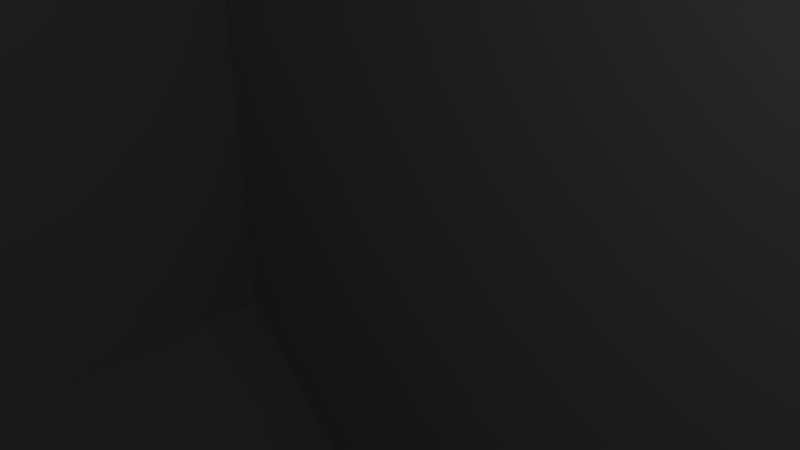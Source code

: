 # Source: motor-NEMA17.blend  (saved by Blender 2.76.0; exported with 4.5.12 LTS)
import bpy
from mathutils import Matrix  # noqa: F401  (used for matrix-valued properties, if any)

bpy.ops.wm.read_factory_settings(use_empty=True)
scene = bpy.context.scene
scene.name = 'Scene'

# ---- collections
col_collection_1 = bpy.data.collections.new('Collection 1'); scene.collection.children.link(col_collection_1)

# ---- world
world_world = bpy.data.worlds.new('World'); scene.world = world_world
world_world.color = (0.05088, 0.05088, 0.05088)
world_world.use_sun_shadow = False
world_world.sun_shadow_jitter_overblur = 0.0
world_world.cycles.sampling_method = 'MANUAL'
world_world.cycles.sample_map_resolution = 256

# ---- cameras
cam_camera = bpy.data.cameras.new('Camera')
cam_camera.clip_end = 100.0
cam_camera.lens = 35.0
cam_camera.sensor_width = 32.0
cam_camera.sensor_height = 18.0
cam_camera.ortho_scale = 7.314
cam_camera.dof.focus_distance = 0.0
cam_camera.dof.aperture_fstop = 128.0

# ---- lights
light_lamp = bpy.data.lights.new('Lamp', 'POINT')
light_lamp.transmission_factor = 0.0
light_lamp.cutoff_distance = 30.0
light_lamp.energy = 100.0
light_lamp.shadow_buffer_clip_start = 1.001
light_lamp.shadow_soft_size = 0.1
light_lamp.shadow_maximum_resolution = 0.006
light_lamp.use_absolute_resolution = True
light_lamp.cycles.use_multiple_importance_sampling = False

# ---- meshes
me_nema17 = bpy.data.meshes.new('NEMA17')
me_nema17.from_pydata([(21.0, 11.28, -17.64), (17.64, 16.72, -21.0), (21.0, 16.72, -17.64), (17.64, 11.28, -21.0), (-17.64, 11.28, 21.0), (17.64, 16.72, 21.0), (-17.64, 16.72, 21.0), (17.64, 11.28, 21.0), (-21.0, 11.28, 17.64), (-21.0, 16.72, 17.64), (-17.64, 16.72, -21.0), (-17.64, 11.28, -21.0), (21.0, 16.72, 17.64), (21.0, 11.28, 17.64), (-21.0, 11.28, -17.64), (-21.0, 16.72, -17.64), (-15.5, 16.72, -14.0), (-15.76, 16.72, 14.02), (-15.5, 16.72, 14.0), (-15.76, 16.72, -14.02), (-15.76, 16.72, 16.98), (-15.5, 16.72, 17.0), (15.76, 16.72, 16.98), (15.5, 16.72, 17.0), (15.24, 16.72, 16.98), (-14.2, 16.72, 14.75), (15.76, 16.72, 14.02), (15.5, 16.72, -14.0), (15.5, 16.72, 14.0), (15.76, 16.72, -14.02), (15.24, 16.72, 14.02), (15.24, 16.72, -14.02), (-15.24, 16.72, -14.02), (-15.24, 16.72, 14.02), (-16.01, 16.72, 16.91), (16.01, 16.72, 16.91), (-15.24, 16.72, 16.98), (-16.25, 16.72, 16.8), (-14.99, 16.72, 14.09), (-14.99, 16.72, -14.09), (14.99, 16.72, 14.09), (14.99, 16.72, -14.09), (16.25, 16.72, 16.8), (-14.99, 16.72, 16.91), (-16.01, 16.72, -14.09), (-16.01, 16.72, 14.09), (16.01, 16.72, 14.09), (16.01, 16.72, -14.09), (-16.46, 16.72, 16.65), (16.46, 16.72, 16.65), (-14.75, 16.72, 16.8), (14.75, 16.72, -14.2), (14.75, 16.72, 14.2), (-16.65, 16.72, 16.46), (16.65, 16.72, 16.46), (-14.54, 16.72, 16.65), (16.8, 16.72, 16.25), (-16.25, 16.72, -14.2), (-16.25, 16.72, 14.2), (16.25, 16.72, 14.2), (16.25, 16.72, -14.2), (-14.75, 16.72, 14.2), (-14.75, 16.72, -14.2), (-16.8, 16.72, 16.25), (-14.35, 16.72, 16.46), (16.91, 16.72, 16.01), (-14.2, 16.72, 16.25), (-14.54, 16.72, -14.35), (-14.54, 16.72, 14.35), (16.46, 16.72, 14.35), (16.46, 16.72, -14.35), (-16.91, 16.72, 16.01), (16.98, 16.72, 15.76), (-14.09, 16.72, 16.01), (-16.46, 16.72, 14.35), (-16.46, 16.72, -14.35), (14.54, 16.72, 14.35), (14.54, 16.72, -14.35), (-16.98, 16.72, 15.76), (-14.02, 16.72, 15.76), (17.0, 16.72, 15.5), (-16.65, 16.72, 14.54), (-16.65, 16.72, -14.54), (16.65, 16.72, 14.54), (16.65, 16.72, -14.54), (-17.0, 16.72, 15.5), (-14.0, 16.72, 15.5), (14.35, 16.72, -14.54), (14.35, 16.72, 14.54), (-14.35, 16.72, 14.54), (-14.35, 16.72, -14.54), (-14.02, 16.72, 15.24), (16.8, 16.72, 14.75), (16.8, 16.72, -14.75), (14.2, 16.72, 14.75), (14.2, 16.72, -14.75), (-14.2, 16.72, -14.75), (-16.8, 16.72, -14.75), (-16.8, 16.72, 14.75), (-16.98, 16.72, 15.24), (16.98, 16.72, 15.24), (-14.09, 16.72, 14.99), (-16.91, 16.72, 14.99), (16.91, 16.72, 14.99), (-14.09, 16.72, -14.99), (16.91, 16.72, -14.99), (-14.2, 16.72, -16.25), (-16.91, 16.72, -14.99), (14.09, 16.72, -14.99), (-16.98, 16.72, -15.24), (16.98, 16.72, -15.24), (-14.02, 16.72, -15.24), (14.02, 16.72, -15.24), (14.99, 16.72, 16.91), (17.0, 16.72, -15.5), (14.35, 16.72, 16.46), (-17.0, 16.72, -15.5), (14.75, 16.72, 16.8), (14.09, 16.72, 14.99), (-16.98, 16.72, -15.76), (14.54, 16.72, 16.65), (16.98, 16.72, -15.76), (14.0, 16.72, -15.5), (-16.91, 16.72, -16.01), (16.91, 16.72, -16.01), (14.02, 16.72, 15.24), (-14.0, 16.72, -15.5), (-16.8, 16.72, -16.25), (16.8, 16.72, -16.25), (-16.65, 16.72, -16.46), (16.65, 16.72, -16.46), (-14.02, 16.72, -15.76), (-16.46, 16.72, -16.65), (16.46, 16.72, -16.65), (16.25, 16.72, -16.8), (-16.25, 16.72, -16.8), (14.2, 16.72, 16.25), (-14.09, 16.72, -16.01), (16.01, 16.72, -16.91), (-16.01, 16.72, -16.91), (14.09, 16.72, 16.01), (15.76, 16.72, -16.98), (-15.76, 16.72, -16.98), (15.5, 16.72, -17.0), (14.02, 16.72, 15.76), (-15.5, 16.72, -17.0), (14.0, 16.72, 15.5), (-15.24, 16.72, -16.98), (14.35, 16.72, -16.46), (15.24, 16.72, -16.98), (14.02, 16.72, -15.76), (14.99, 16.72, -16.91), (14.09, 16.72, -16.01), (14.75, 16.72, -16.8), (14.54, 16.72, -16.65), (14.2, 16.72, -16.25), (-14.35, 16.72, -16.46), (-14.54, 16.72, -16.65), (-14.99, 16.72, -16.91), (-14.75, 16.72, -16.8), (17.0, 13.9, -15.5), (16.98, 13.9, -15.76), (15.5, 13.9, -15.5), (16.91, 13.9, -16.01), (16.8, 13.9, -16.25), (16.65, 13.9, -16.46), (16.46, 13.9, -16.65), (16.25, 13.9, -16.8), (16.01, 13.9, -16.91), (15.76, 13.9, -16.98), (15.5, 13.9, -17.0), (15.24, 13.9, -16.98), (14.99, 13.9, -16.91), (14.75, 13.9, -16.8), (14.54, 13.9, -16.65), (14.35, 13.9, -16.46), (14.2, 13.9, -16.25), (14.09, 13.9, -16.01), (14.02, 13.9, -15.76), (14.0, 13.9, -15.5), (14.02, 13.9, -15.24), (14.09, 13.9, -14.99), (14.2, 13.9, -14.75), (14.35, 13.9, -14.54), (14.54, 13.9, -14.35), (14.75, 13.9, -14.2), (14.99, 13.9, -14.09), (15.24, 13.9, -14.02), (15.5, 13.9, -14.0), (15.76, 13.9, -14.02), (16.01, 13.9, -14.09), (16.25, 13.9, -14.2), (16.46, 13.9, -14.35), (16.65, 13.9, -14.54), (16.8, 13.9, -14.75), (16.91, 13.9, -14.99), (16.98, 13.9, -15.24), (16.98, 13.9, 15.76), (17.0, 13.9, 15.5), (15.5, 13.9, 15.5), (16.91, 13.9, 16.01), (16.8, 13.9, 16.25), (16.65, 13.9, 16.46), (16.46, 13.9, 16.65), (16.25, 13.9, 16.8), (16.01, 13.9, 16.91), (15.76, 13.9, 16.98), (15.5, 13.9, 17.0), (15.24, 13.9, 16.98), (14.99, 13.9, 16.91), (14.75, 13.9, 16.8), (14.54, 13.9, 16.65), (14.35, 13.9, 16.46), (14.2, 13.9, 16.25), (14.09, 13.9, 16.01), (14.02, 13.9, 15.76), (14.0, 13.9, 15.5), (14.02, 13.9, 15.24), (14.09, 13.9, 14.99), (14.2, 13.9, 14.75), (14.35, 13.9, 14.54), (14.54, 13.9, 14.35), (14.75, 13.9, 14.2), (14.99, 13.9, 14.09), (15.24, 13.9, 14.02), (15.5, 13.9, 14.0), (15.76, 13.9, 14.02), (16.01, 13.9, 14.09), (16.25, 13.9, 14.2), (16.46, 13.9, 14.35), (16.65, 13.9, 14.54), (16.8, 13.9, 14.75), (16.91, 13.9, 14.99), (16.98, 13.9, 15.24), (-16.98, 13.9, -15.76), (-17.0, 13.9, -15.5), (-15.5, 13.9, -15.5), (-16.91, 13.9, -16.01), (-16.8, 13.9, -16.25), (-16.65, 13.9, -16.46), (-16.46, 13.9, -16.65), (-16.25, 13.9, -16.8), (-16.01, 13.9, -16.91), (-15.76, 13.9, -16.98), (-15.5, 13.9, -17.0), (-15.24, 13.9, -16.98), (-14.99, 13.9, -16.91), (-14.75, 13.9, -16.8), (-14.54, 13.9, -16.65), (-14.35, 13.9, -16.46), (-14.2, 13.9, -16.25), (-14.09, 13.9, -16.01), (-14.02, 13.9, -15.76), (-14.0, 13.9, -15.5), (-14.02, 13.9, -15.24), (-14.09, 13.9, -14.99), (-14.2, 13.9, -14.75), (-14.35, 13.9, -14.54), (-14.54, 13.9, -14.35), (-14.75, 13.9, -14.2), (-14.99, 13.9, -14.09), (-15.24, 13.9, -14.02), (-15.5, 13.9, -14.0), (-15.76, 13.9, -14.02), (-16.01, 13.9, -14.09), (-16.25, 13.9, -14.2), (-16.46, 13.9, -14.35), (-16.65, 13.9, -14.54), (-16.8, 13.9, -14.75), (-16.91, 13.9, -14.99), (-16.98, 13.9, -15.24), (-17.0, 13.9, 15.5), (-16.98, 13.9, 15.76), (-15.5, 13.9, 15.5), (-16.91, 13.9, 16.01), (-16.8, 13.9, 16.25), (-16.65, 13.9, 16.46), (-16.46, 13.9, 16.65), (-16.25, 13.9, 16.8), (-16.01, 13.9, 16.91), (-15.76, 13.9, 16.98), (-15.5, 13.9, 17.0), (-15.24, 13.9, 16.98), (-14.99, 13.9, 16.91), (-14.75, 13.9, 16.8), (-14.54, 13.9, 16.65), (-14.35, 13.9, 16.46), (-14.2, 13.9, 16.25), (-14.09, 13.9, 16.01), (-14.02, 13.9, 15.76), (-14.0, 13.9, 15.5), (-14.02, 13.9, 15.24), (-14.09, 13.9, 14.99), (-14.2, 13.9, 14.75), (-14.35, 13.9, 14.54), (-14.54, 13.9, 14.35), (-14.75, 13.9, 14.2), (-14.99, 13.9, 14.09), (-15.24, 13.9, 14.02), (-15.5, 13.9, 14.0), (-15.76, 13.9, 14.02), (-16.01, 13.9, 14.09), (-16.25, 13.9, 14.2), (-16.46, 13.9, 14.35), (-16.65, 13.9, 14.54), (-16.8, 13.9, 14.75), (-16.91, 13.9, 14.99), (-16.98, 13.9, 15.24), (21.0, -16.72, -17.64), (17.64, -11.28, -21.0), (21.0, -11.28, -17.64), (17.64, -16.72, -21.0), (-17.64, -16.72, 21.0), (17.64, -11.28, 21.0), (-17.64, -11.28, 21.0), (17.64, -16.72, 21.0), (-21.0, -16.72, 17.64), (-21.0, -11.28, 17.64), (-17.64, -11.28, -21.0), (-17.64, -16.72, -21.0), (21.0, -11.28, 17.64), (21.0, -16.72, 17.64), (-21.0, -16.72, -17.64), (-21.0, -11.28, -17.64), (0.0, 16.7, -7.3e-07), (2.462, 16.7, -0.4341), (2.5, 16.7, -7.3e-07), (2.462, 40.7, -0.4341), (2.5, 40.7, -1.779e-06), (0.0, 40.7, -1.779e-06), (2.349, 16.7, -0.8551), (2.349, 40.7, -0.8551), (2.165, 16.7, -1.25), (2.165, 40.7, -1.25), (1.915, 16.7, -1.607), (1.915, 40.7, -1.607), (1.607, 16.7, -1.915), (1.607, 40.7, -1.915), (1.25, 16.7, -2.165), (1.25, 40.7, -2.165), (0.8551, 16.7, -2.349), (0.8551, 40.7, -2.349), (0.4341, 16.7, -2.462), (0.4341, 40.7, -2.462), (1.531e-16, 16.7, -2.5), (1.531e-16, 40.7, -2.5), (-0.4341, 16.7, -2.462), (-0.4341, 40.7, -2.462), (-0.8551, 16.7, -2.349), (-0.8551, 40.7, -2.349), (-1.25, 16.7, -2.165), (-1.25, 40.7, -2.165), (-1.607, 16.7, -1.915), (-1.607, 40.7, -1.915), (-1.915, 16.7, -1.607), (-1.915, 40.7, -1.607), (-2.165, 16.7, -1.25), (-2.165, 40.7, -1.25), (-2.349, 16.7, -0.8551), (-2.349, 40.7, -0.8551), (-2.462, 16.7, -0.4341), (-2.462, 40.7, -0.4341), (-2.5, 16.7, -7.3e-07), (-2.5, 40.7, -1.779e-06), (-2.462, 16.7, 0.4341), (-2.462, 40.7, 0.4341), (-2.349, 16.7, 0.855), (-2.349, 40.7, 0.855), (-2.165, 16.7, 1.25), (-2.165, 40.7, 1.25), (-1.915, 16.7, 1.607), (-1.915, 40.7, 1.607), (-1.607, 16.7, 1.915), (-1.607, 40.7, 1.915), (-1.25, 16.7, 2.165), (-1.25, 40.7, 2.165), (-0.8551, 16.7, 2.349), (-0.8551, 40.7, 2.349), (-0.4341, 16.7, 2.462), (-0.4341, 40.7, 2.462), (-4.592e-16, 16.7, 2.5), (-4.592e-16, 40.7, 2.5), (0.4341, 16.7, 2.462), (0.4341, 40.7, 2.462), (0.8551, 16.7, 2.349), (0.8551, 40.7, 2.349), (1.25, 16.7, 2.165), (1.25, 40.7, 2.165), (1.607, 16.7, 1.915), (1.607, 40.7, 1.915), (1.915, 16.7, 1.607), (1.915, 40.7, 1.607), (2.165, 16.7, 1.25), (2.165, 40.7, 1.25), (2.349, 16.7, 0.855), (2.349, 40.7, 0.855), (2.462, 16.7, 0.4341), (2.462, 40.7, 0.4341), (10.83, 16.7, -1.91), (11.0, 16.7, -7.3e-07), (10.83, 18.7, -1.91), (11.0, 18.7, -8.174e-07), (0.0, 18.7, -8.174e-07), (10.34, 16.7, -3.762), (10.34, 18.7, -3.762), (9.526, 16.7, -5.5), (9.526, 18.7, -5.5), (8.426, 16.7, -7.071), (8.426, 18.7, -7.071), (7.071, 16.7, -8.426), (7.071, 18.7, -8.426), (5.5, 16.7, -9.526), (5.5, 18.7, -9.526), (3.762, 16.7, -10.34), (3.762, 18.7, -10.34), (1.91, 16.7, -10.83), (1.91, 18.7, -10.83), (6.736e-16, 16.7, -11.0), (6.736e-16, 18.7, -11.0), (-1.91, 16.7, -10.83), (-1.91, 18.7, -10.83), (-3.762, 16.7, -10.34), (-3.762, 18.7, -10.34), (-5.5, 16.7, -9.526), (-5.5, 18.7, -9.526), (-7.071, 16.7, -8.426), (-7.071, 18.7, -8.426), (-8.426, 16.7, -7.071), (-8.426, 18.7, -7.071), (-9.526, 16.7, -5.5), (-9.526, 18.7, -5.5), (-10.34, 16.7, -3.762), (-10.34, 18.7, -3.762), (-10.83, 16.7, -1.91), (-10.83, 18.7, -1.91), (-11.0, 16.7, -7.3e-07), (-11.0, 18.7, -8.174e-07), (-10.83, 16.7, 1.91), (-10.83, 18.7, 1.91), (-10.34, 16.7, 3.762), (-10.34, 18.7, 3.762), (-9.526, 16.7, 5.5), (-9.526, 18.7, 5.5), (-8.426, 16.7, 7.071), (-8.426, 18.7, 7.071), (-7.071, 16.7, 8.426), (-7.071, 18.7, 8.426), (-5.5, 16.7, 9.526), (-5.5, 18.7, 9.526), (-3.762, 16.7, 10.34), (-3.762, 18.7, 10.34), (-1.91, 16.7, 10.83), (-1.91, 18.7, 10.83), (-2.021e-15, 16.7, 11.0), (-2.021e-15, 18.7, 11.0), (1.91, 16.7, 10.83), (1.91, 18.7, 10.83), (3.762, 16.7, 10.34), (3.762, 18.7, 10.34), (5.5, 16.7, 9.526), (5.5, 18.7, 9.526), (7.071, 16.7, 8.426), (7.071, 18.7, 8.426), (8.426, 16.7, 7.071), (8.426, 18.7, 7.071), (9.526, 16.7, 5.5), (9.526, 18.7, 5.5), (10.34, 16.7, 3.762), (10.34, 18.7, 3.762), (10.83, 16.7, 1.91), (10.83, 18.7, 1.91), (21.0, -11.31, -14.85), (14.85, 11.31, -21.0), (21.0, 11.31, -14.85), (14.85, -11.31, -21.0), (-14.85, -11.31, 21.0), (14.85, 11.31, 21.0), (-14.85, 11.31, 21.0), (14.85, -11.31, 21.0), (-21.0, -11.31, 14.85), (-21.0, 11.31, 14.85), (-14.85, 11.31, -21.0), (-14.85, -11.31, -21.0), (21.0, 11.31, 14.85), (21.0, -11.31, 14.85), (-21.0, -11.31, -14.85), (-21.0, 11.31, -14.85)], [], [(0, 1, 2), (0, 3, 1), (4, 5, 6), (4, 7, 5), (8, 6, 9), (8, 4, 6), (3, 10, 1), (3, 11, 10), (7, 12, 5), (7, 13, 12), (14, 9, 15), (14, 8, 9), (11, 15, 10), (11, 14, 15), (13, 2, 12), (13, 0, 2), (1, 12, 2), (16, 17, 18), (16, 19, 17), (20, 6, 21), (12, 21, 6), (12, 22, 23), (24, 25, 23), (26, 27, 28), (26, 29, 27), (27, 30, 28), (27, 31, 30), (18, 32, 16), (18, 33, 32), (34, 6, 20), (12, 35, 22), (12, 36, 21), (37, 6, 34), (38, 32, 33), (38, 39, 32), (31, 40, 30), (31, 41, 40), (12, 42, 35), (12, 43, 36), (44, 17, 19), (44, 45, 17), (46, 29, 26), (46, 47, 29), (48, 6, 37), (12, 49, 42), (12, 50, 43), (51, 40, 41), (51, 52, 40), (53, 6, 48), (12, 54, 49), (12, 55, 50), (12, 56, 54), (57, 45, 44), (57, 58, 45), (59, 47, 46), (59, 60, 47), (61, 39, 38), (61, 62, 39), (63, 6, 53), (12, 64, 55), (12, 65, 56), (12, 66, 64), (61, 67, 62), (61, 68, 67), (69, 60, 59), (69, 70, 60), (71, 6, 63), (12, 72, 65), (12, 73, 66), (57, 74, 58), (57, 75, 74), (51, 76, 52), (51, 77, 76), (78, 6, 71), (12, 79, 73), (12, 80, 72), (75, 81, 74), (75, 82, 81), (83, 70, 69), (83, 84, 70), (85, 6, 78), (12, 86, 79), (1, 80, 12), (87, 76, 77), (87, 88, 76), (89, 67, 68), (89, 90, 67), (85, 15, 6), (12, 91, 86), (92, 84, 83), (92, 93, 84), (87, 94, 88), (87, 95, 94), (89, 96, 90), (89, 25, 96), (97, 81, 82), (97, 98, 81), (99, 15, 85), (1, 100, 80), (12, 101, 91), (102, 15, 99), (1, 103, 100), (25, 104, 96), (92, 105, 93), (95, 106, 94), (107, 98, 97), (108, 106, 95), (109, 98, 107), (92, 110, 105), (25, 111, 104), (23, 101, 12), (23, 25, 101), (112, 106, 108), (113, 25, 24), (109, 102, 98), (109, 15, 102), (92, 114, 110), (25, 115, 111), (116, 15, 109), (117, 25, 113), (94, 106, 118), (1, 92, 103), (1, 114, 92), (119, 15, 116), (120, 25, 117), (1, 121, 114), (122, 106, 112), (123, 15, 119), (115, 25, 120), (1, 124, 121), (118, 106, 125), (115, 126, 111), (127, 15, 123), (1, 128, 124), (129, 15, 127), (1, 130, 128), (115, 131, 126), (132, 15, 129), (1, 133, 130), (1, 134, 133), (135, 15, 132), (131, 136, 137), (131, 115, 136), (1, 138, 134), (139, 15, 135), (136, 140, 137), (1, 141, 138), (142, 15, 139), (1, 143, 141), (144, 137, 140), (144, 106, 137), (145, 15, 142), (15, 143, 1), (146, 106, 144), (147, 148, 145), (125, 106, 146), (15, 149, 143), (150, 106, 122), (15, 151, 149), (152, 106, 150), (15, 153, 151), (15, 154, 153), (15, 148, 154), (15, 145, 148), (155, 106, 152), (155, 156, 106), (148, 156, 155), (148, 157, 156), (158, 148, 147), (148, 159, 157), (148, 158, 159), (1, 10, 15), (12, 6, 5), (6, 15, 9), (11, 8, 14), (11, 7, 8), (11, 0, 7), (11, 3, 0), (8, 7, 4), (7, 0, 13), (160, 161, 162), (161, 114, 121), (161, 160, 114), (161, 163, 162), (163, 121, 124), (163, 161, 121), (163, 164, 162), (164, 124, 128), (164, 163, 124), (164, 165, 162), (165, 128, 130), (165, 164, 128), (165, 166, 162), (166, 130, 133), (166, 165, 130), (166, 167, 162), (167, 133, 134), (167, 166, 133), (167, 168, 162), (168, 134, 138), (168, 167, 134), (168, 169, 162), (169, 138, 141), (169, 168, 138), (169, 170, 162), (170, 141, 143), (170, 169, 141), (170, 171, 162), (171, 143, 149), (171, 170, 143), (171, 172, 162), (172, 149, 151), (172, 171, 149), (172, 173, 162), (173, 151, 153), (173, 172, 151), (173, 174, 162), (174, 153, 154), (174, 173, 153), (174, 175, 162), (175, 154, 148), (175, 174, 154), (175, 176, 162), (176, 148, 155), (176, 175, 148), (176, 177, 162), (177, 155, 152), (177, 176, 155), (177, 178, 162), (178, 152, 150), (178, 177, 152), (178, 179, 162), (179, 150, 122), (179, 178, 150), (179, 180, 162), (180, 122, 112), (180, 179, 122), (180, 181, 162), (181, 112, 108), (181, 180, 112), (181, 182, 162), (182, 108, 95), (182, 181, 108), (182, 183, 162), (183, 95, 87), (183, 182, 95), (183, 184, 162), (184, 87, 77), (184, 183, 87), (184, 185, 162), (185, 77, 51), (185, 184, 77), (185, 186, 162), (186, 51, 41), (186, 185, 51), (186, 187, 162), (187, 41, 31), (187, 186, 41), (187, 188, 162), (188, 31, 27), (188, 187, 31), (188, 189, 162), (189, 27, 29), (189, 188, 27), (189, 190, 162), (190, 29, 47), (190, 189, 29), (190, 191, 162), (191, 47, 60), (191, 190, 47), (191, 192, 162), (192, 60, 70), (192, 191, 60), (192, 193, 162), (193, 70, 84), (193, 192, 70), (193, 194, 162), (194, 84, 93), (194, 193, 84), (194, 195, 162), (195, 93, 105), (195, 194, 93), (195, 196, 162), (196, 105, 110), (196, 195, 105), (196, 160, 162), (160, 110, 114), (160, 196, 110), (197, 198, 199), (198, 72, 80), (198, 197, 72), (200, 197, 199), (197, 65, 72), (197, 200, 65), (201, 200, 199), (200, 56, 65), (200, 201, 56), (202, 201, 199), (201, 54, 56), (201, 202, 54), (203, 202, 199), (202, 49, 54), (202, 203, 49), (204, 203, 199), (203, 42, 49), (203, 204, 42), (205, 204, 199), (204, 35, 42), (204, 205, 35), (206, 205, 199), (205, 22, 35), (205, 206, 22), (207, 206, 199), (206, 23, 22), (206, 207, 23), (208, 207, 199), (207, 24, 23), (207, 208, 24), (209, 208, 199), (208, 113, 24), (208, 209, 113), (210, 209, 199), (209, 117, 113), (209, 210, 117), (211, 210, 199), (210, 120, 117), (210, 211, 120), (212, 211, 199), (211, 115, 120), (211, 212, 115), (213, 212, 199), (212, 136, 115), (212, 213, 136), (214, 213, 199), (213, 140, 136), (213, 214, 140), (215, 214, 199), (214, 144, 140), (214, 215, 144), (216, 215, 199), (215, 146, 144), (215, 216, 146), (217, 216, 199), (216, 125, 146), (216, 217, 125), (218, 217, 199), (217, 118, 125), (217, 218, 118), (219, 218, 199), (218, 94, 118), (218, 219, 94), (220, 219, 199), (219, 88, 94), (219, 220, 88), (221, 220, 199), (220, 76, 88), (220, 221, 76), (222, 221, 199), (221, 52, 76), (221, 222, 52), (223, 222, 199), (222, 40, 52), (222, 223, 40), (224, 223, 199), (223, 30, 40), (223, 224, 30), (225, 224, 199), (224, 28, 30), (224, 225, 28), (226, 225, 199), (225, 26, 28), (225, 226, 26), (227, 226, 199), (226, 46, 26), (226, 227, 46), (228, 227, 199), (227, 59, 46), (227, 228, 59), (229, 228, 199), (228, 69, 59), (228, 229, 69), (230, 229, 199), (229, 83, 69), (229, 230, 83), (231, 230, 199), (230, 92, 83), (230, 231, 92), (232, 231, 199), (231, 103, 92), (231, 232, 103), (233, 232, 199), (232, 100, 103), (232, 233, 100), (198, 233, 199), (233, 80, 100), (233, 198, 80), (234, 235, 236), (235, 119, 116), (235, 234, 119), (237, 234, 236), (234, 123, 119), (234, 237, 123), (238, 237, 236), (237, 127, 123), (237, 238, 127), (239, 238, 236), (238, 129, 127), (238, 239, 129), (240, 239, 236), (239, 132, 129), (239, 240, 132), (241, 240, 236), (240, 135, 132), (240, 241, 135), (242, 241, 236), (241, 139, 135), (241, 242, 139), (243, 242, 236), (242, 142, 139), (242, 243, 142), (244, 243, 236), (243, 145, 142), (243, 244, 145), (245, 244, 236), (244, 147, 145), (244, 245, 147), (246, 245, 236), (245, 158, 147), (245, 246, 158), (247, 246, 236), (246, 159, 158), (246, 247, 159), (248, 247, 236), (247, 157, 159), (247, 248, 157), (249, 248, 236), (248, 156, 157), (248, 249, 156), (250, 249, 236), (249, 106, 156), (249, 250, 106), (251, 250, 236), (250, 137, 106), (250, 251, 137), (252, 251, 236), (251, 131, 137), (251, 252, 131), (253, 252, 236), (252, 126, 131), (252, 253, 126), (254, 253, 236), (253, 111, 126), (253, 254, 111), (255, 254, 236), (254, 104, 111), (254, 255, 104), (256, 255, 236), (255, 96, 104), (255, 256, 96), (257, 256, 236), (256, 90, 96), (256, 257, 90), (258, 257, 236), (257, 67, 90), (257, 258, 67), (259, 258, 236), (258, 62, 67), (258, 259, 62), (260, 259, 236), (259, 39, 62), (259, 260, 39), (261, 260, 236), (260, 32, 39), (260, 261, 32), (262, 261, 236), (261, 16, 32), (261, 262, 16), (263, 262, 236), (262, 19, 16), (262, 263, 19), (264, 263, 236), (263, 44, 19), (263, 264, 44), (265, 264, 236), (264, 57, 44), (264, 265, 57), (266, 265, 236), (265, 75, 57), (265, 266, 75), (267, 266, 236), (266, 82, 75), (266, 267, 82), (268, 267, 236), (267, 97, 82), (267, 268, 97), (269, 268, 236), (268, 107, 97), (268, 269, 107), (270, 269, 236), (269, 109, 107), (269, 270, 109), (235, 270, 236), (270, 116, 109), (270, 235, 116), (271, 272, 273), (272, 85, 78), (272, 271, 85), (272, 274, 273), (274, 78, 71), (274, 272, 78), (274, 275, 273), (275, 71, 63), (275, 274, 71), (275, 276, 273), (276, 63, 53), (276, 275, 63), (276, 277, 273), (277, 53, 48), (277, 276, 53), (277, 278, 273), (278, 48, 37), (278, 277, 48), (278, 279, 273), (279, 37, 34), (279, 278, 37), (279, 280, 273), (280, 34, 20), (280, 279, 34), (280, 281, 273), (281, 20, 21), (281, 280, 20), (281, 282, 273), (282, 21, 36), (282, 281, 21), (282, 283, 273), (283, 36, 43), (283, 282, 36), (283, 284, 273), (284, 43, 50), (284, 283, 43), (284, 285, 273), (285, 50, 55), (285, 284, 50), (285, 286, 273), (286, 55, 64), (286, 285, 55), (286, 287, 273), (287, 64, 66), (287, 286, 64), (287, 288, 273), (288, 66, 73), (288, 287, 66), (288, 289, 273), (289, 73, 79), (289, 288, 73), (289, 290, 273), (290, 79, 86), (290, 289, 79), (290, 291, 273), (291, 86, 91), (291, 290, 86), (291, 292, 273), (292, 91, 101), (292, 291, 91), (292, 293, 273), (293, 101, 25), (293, 292, 101), (293, 294, 273), (294, 25, 89), (294, 293, 25), (294, 295, 273), (295, 89, 68), (295, 294, 89), (295, 296, 273), (296, 68, 61), (296, 295, 68), (296, 297, 273), (297, 61, 38), (297, 296, 61), (297, 298, 273), (298, 38, 33), (298, 297, 38), (298, 299, 273), (299, 33, 18), (299, 298, 33), (299, 300, 273), (300, 18, 17), (300, 299, 18), (300, 301, 273), (301, 17, 45), (301, 300, 17), (301, 302, 273), (302, 45, 58), (302, 301, 45), (302, 303, 273), (303, 58, 74), (303, 302, 58), (303, 304, 273), (304, 74, 81), (304, 303, 74), (304, 305, 273), (305, 81, 98), (305, 304, 81), (305, 306, 273), (306, 98, 102), (306, 305, 98), (306, 307, 273), (307, 102, 99), (307, 306, 102), (307, 271, 273), (271, 99, 85), (271, 307, 99), (308, 309, 310), (308, 311, 309), (312, 313, 314), (312, 315, 313), (316, 314, 317), (316, 312, 314), (311, 318, 309), (311, 319, 318), (315, 320, 313), (315, 321, 320), (322, 317, 323), (322, 316, 317), (319, 323, 318), (319, 322, 323), (321, 310, 320), (321, 308, 310), (309, 320, 310), (309, 314, 320), (309, 323, 314), (309, 318, 323), (320, 314, 313), (314, 323, 317), (319, 316, 322), (319, 315, 316), (319, 308, 315), (319, 311, 308), (316, 315, 312), (315, 308, 321), (324, 325, 326), (326, 327, 328), (326, 325, 327), (328, 327, 329), (324, 330, 325), (325, 331, 327), (325, 330, 331), (327, 331, 329), (324, 332, 330), (330, 333, 331), (330, 332, 333), (331, 333, 329), (324, 334, 332), (332, 335, 333), (332, 334, 335), (333, 335, 329), (324, 336, 334), (334, 337, 335), (334, 336, 337), (335, 337, 329), (324, 338, 336), (336, 339, 337), (336, 338, 339), (337, 339, 329), (324, 340, 338), (338, 341, 339), (338, 340, 341), (339, 341, 329), (324, 342, 340), (340, 343, 341), (340, 342, 343), (341, 343, 329), (324, 344, 342), (342, 345, 343), (342, 344, 345), (343, 345, 329), (324, 346, 344), (344, 347, 345), (344, 346, 347), (345, 347, 329), (324, 348, 346), (346, 349, 347), (346, 348, 349), (347, 349, 329), (324, 350, 348), (348, 351, 349), (348, 350, 351), (349, 351, 329), (324, 352, 350), (350, 353, 351), (350, 352, 353), (351, 353, 329), (324, 354, 352), (352, 355, 353), (352, 354, 355), (353, 355, 329), (324, 356, 354), (354, 357, 355), (354, 356, 357), (355, 357, 329), (324, 358, 356), (356, 359, 357), (356, 358, 359), (357, 359, 329), (324, 360, 358), (358, 361, 359), (358, 360, 361), (359, 361, 329), (324, 362, 360), (360, 363, 361), (360, 362, 363), (361, 363, 329), (324, 364, 362), (362, 365, 363), (362, 364, 365), (363, 365, 329), (324, 366, 364), (364, 367, 365), (364, 366, 367), (365, 367, 329), (324, 368, 366), (366, 369, 367), (366, 368, 369), (367, 369, 329), (324, 370, 368), (368, 371, 369), (368, 370, 371), (369, 371, 329), (324, 372, 370), (370, 373, 371), (370, 372, 373), (371, 373, 329), (324, 374, 372), (372, 375, 373), (372, 374, 375), (373, 375, 329), (324, 376, 374), (374, 377, 375), (374, 376, 377), (375, 377, 329), (324, 378, 376), (376, 379, 377), (376, 378, 379), (377, 379, 329), (324, 380, 378), (378, 381, 379), (378, 380, 381), (379, 381, 329), (324, 382, 380), (380, 383, 381), (380, 382, 383), (381, 383, 329), (324, 384, 382), (382, 385, 383), (382, 384, 385), (383, 385, 329), (324, 386, 384), (384, 387, 385), (384, 386, 387), (385, 387, 329), (324, 388, 386), (386, 389, 387), (386, 388, 389), (387, 389, 329), (324, 390, 388), (388, 391, 389), (388, 390, 391), (389, 391, 329), (324, 392, 390), (390, 393, 391), (390, 392, 393), (391, 393, 329), (324, 394, 392), (392, 395, 393), (392, 394, 395), (393, 395, 329), (324, 396, 394), (394, 397, 395), (394, 396, 397), (395, 397, 329), (324, 326, 396), (396, 328, 397), (396, 326, 328), (397, 328, 329), (324, 398, 399), (399, 400, 401), (399, 398, 400), (401, 400, 402), (324, 403, 398), (398, 404, 400), (398, 403, 404), (400, 404, 402), (324, 405, 403), (403, 406, 404), (403, 405, 406), (404, 406, 402), (324, 407, 405), (405, 408, 406), (405, 407, 408), (406, 408, 402), (324, 409, 407), (407, 410, 408), (407, 409, 410), (408, 410, 402), (324, 411, 409), (409, 412, 410), (409, 411, 412), (410, 412, 402), (324, 413, 411), (411, 414, 412), (411, 413, 414), (412, 414, 402), (324, 415, 413), (413, 416, 414), (413, 415, 416), (414, 416, 402), (324, 417, 415), (415, 418, 416), (415, 417, 418), (416, 418, 402), (324, 419, 417), (417, 420, 418), (417, 419, 420), (418, 420, 402), (324, 421, 419), (419, 422, 420), (419, 421, 422), (420, 422, 402), (324, 423, 421), (421, 424, 422), (421, 423, 424), (422, 424, 402), (324, 425, 423), (423, 426, 424), (423, 425, 426), (424, 426, 402), (324, 427, 425), (425, 428, 426), (425, 427, 428), (426, 428, 402), (324, 429, 427), (427, 430, 428), (427, 429, 430), (428, 430, 402), (324, 431, 429), (429, 432, 430), (429, 431, 432), (430, 432, 402), (324, 433, 431), (431, 434, 432), (431, 433, 434), (432, 434, 402), (324, 435, 433), (433, 436, 434), (433, 435, 436), (434, 436, 402), (324, 437, 435), (435, 438, 436), (435, 437, 438), (436, 438, 402), (324, 439, 437), (437, 440, 438), (437, 439, 440), (438, 440, 402), (324, 441, 439), (439, 442, 440), (439, 441, 442), (440, 442, 402), (324, 443, 441), (441, 444, 442), (441, 443, 444), (442, 444, 402), (324, 445, 443), (443, 446, 444), (443, 445, 446), (444, 446, 402), (324, 447, 445), (445, 448, 446), (445, 447, 448), (446, 448, 402), (324, 449, 447), (447, 450, 448), (447, 449, 450), (448, 450, 402), (324, 451, 449), (449, 452, 450), (449, 451, 452), (450, 452, 402), (324, 453, 451), (451, 454, 452), (451, 453, 454), (452, 454, 402), (324, 455, 453), (453, 456, 454), (453, 455, 456), (454, 456, 402), (324, 457, 455), (455, 458, 456), (455, 457, 458), (456, 458, 402), (324, 459, 457), (457, 460, 458), (457, 459, 460), (458, 460, 402), (324, 461, 459), (459, 462, 460), (459, 461, 462), (460, 462, 402), (324, 463, 461), (461, 464, 462), (461, 463, 464), (462, 464, 402), (324, 465, 463), (463, 466, 464), (463, 465, 466), (464, 466, 402), (324, 467, 465), (465, 468, 466), (465, 467, 468), (466, 468, 402), (324, 469, 467), (467, 470, 468), (467, 469, 470), (468, 470, 402), (324, 399, 469), (469, 401, 470), (469, 399, 401), (470, 401, 402), (471, 472, 473), (471, 474, 472), (475, 476, 477), (475, 478, 476), (479, 477, 480), (479, 475, 477), (474, 481, 472), (474, 482, 481), (478, 483, 476), (478, 484, 483), (485, 480, 486), (485, 479, 480), (482, 486, 481), (482, 485, 486), (484, 473, 483), (484, 471, 473), (472, 483, 473), (486, 483, 472), (486, 477, 483), (472, 481, 486), (483, 477, 476), (477, 486, 480), (474, 471, 482), (482, 479, 485), (471, 479, 482), (471, 478, 479), (479, 478, 475), (478, 471, 484)])
_uv = me_nema17.uv_layers.new(name='UVMap')
_uv.uv.foreach_set('vector', [0.7318, 0.9258, 0.6956, 0.9844, 0.7318, 0.9844, 0.7318, 0.9258, 0.6956, 0.9258, 0.6956, 0.9844, 0.3155, 0.9258, 0.6956, 0.9844, 0.3155, 0.9844, 0.3155, 0.9258, 0.6956, 0.9258, 0.6956, 0.9844, 0.2793, 0.9258, 0.3155, 0.9844, 0.2793, 0.9844, 0.2793, 0.9258, 0.3155, 0.9258, 0.3155, 0.9844, 0.6956, 0.9258, 0.3155, 0.9844, 0.6956, 0.9844, 0.6956, 0.9258, 0.3155, 0.9258, 0.3155, 0.9844, 0.6956, 0.9258, 0.7318, 0.9844, 0.6956, 0.9844, 0.6956, 0.9258, 0.7318, 0.9258, 0.7318, 0.9844, 0.2793, 0.9258, 0.2793, 0.9844, 0.2793, 0.9844, 0.2793, 0.9258, 0.2793, 0.9258, 0.2793, 0.9844, 0.3155, 0.9258, 0.2793, 0.9844, 0.3155, 0.9844, 0.3155, 0.9258, 0.2793, 0.9258, 0.2793, 0.9844, 0.7318, 0.9258, 0.7318, 0.9844, 0.7318, 0.9844, 0.7318, 0.9258, 0.7318, 0.9258, 0.7318, 0.9844, 0.6956, 0.9844, 0.7318, 0.9844, 0.7318, 0.9844, 0.3385, 0.9844, 0.3357, 0.9844, 0.3385, 0.9844, 0.3385, 0.9844, 0.3357, 0.9844, 0.3357, 0.9844, 0.3357, 0.9844, 0.3155, 0.9844, 0.3385, 0.9844, 0.7318, 0.9844, 0.3385, 0.9844, 0.3155, 0.9844, 0.7318, 0.9844, 0.6753, 0.9844, 0.6725, 0.9844, 0.6697, 0.9844, 0.3525, 0.9844, 0.6725, 0.9844, 0.6753, 0.9844, 0.6725, 0.9844, 0.6725, 0.9844, 0.6753, 0.9844, 0.6753, 0.9844, 0.6725, 0.9844, 0.6725, 0.9844, 0.6697, 0.9844, 0.6725, 0.9844, 0.6725, 0.9844, 0.6697, 0.9844, 0.6697, 0.9844, 0.3385, 0.9844, 0.3413, 0.9844, 0.3385, 0.9844, 0.3385, 0.9844, 0.3413, 0.9844, 0.3413, 0.9844, 0.333, 0.9844, 0.3155, 0.9844, 0.3357, 0.9844, 0.7318, 0.9844, 0.6781, 0.9844, 0.6753, 0.9844, 0.7318, 0.9844, 0.3413, 0.9844, 0.3385, 0.9844, 0.3304, 0.9844, 0.3155, 0.9844, 0.333, 0.9844, 0.344, 0.9844, 0.3413, 0.9844, 0.3413, 0.9844, 0.344, 0.9844, 0.344, 0.9844, 0.3413, 0.9844, 0.6697, 0.9844, 0.667, 0.9844, 0.6697, 0.9844, 0.6697, 0.9844, 0.667, 0.9844, 0.667, 0.9844, 0.7318, 0.9844, 0.6806, 0.9844, 0.6781, 0.9844, 0.7318, 0.9844, 0.344, 0.9844, 0.3413, 0.9844, 0.333, 0.9844, 0.3357, 0.9844, 0.3357, 0.9844, 0.333, 0.9844, 0.333, 0.9844, 0.3357, 0.9844, 0.6781, 0.9844, 0.6753, 0.9844, 0.6753, 0.9844, 0.6781, 0.9844, 0.6781, 0.9844, 0.6753, 0.9844, 0.3281, 0.9844, 0.3155, 0.9844, 0.3304, 0.9844, 0.7318, 0.9844, 0.6829, 0.9844, 0.6806, 0.9844, 0.7318, 0.9844, 0.3466, 0.9844, 0.344, 0.9844, 0.6644, 0.9844, 0.667, 0.9844, 0.667, 0.9844, 0.6644, 0.9844, 0.6644, 0.9844, 0.667, 0.9844, 0.3261, 0.9844, 0.3155, 0.9844, 0.3281, 0.9844, 0.7318, 0.9844, 0.6849, 0.9844, 0.6829, 0.9844, 0.7318, 0.9844, 0.3489, 0.9844, 0.3466, 0.9844, 0.7318, 0.9844, 0.6865, 0.9844, 0.6849, 0.9844, 0.3304, 0.9844, 0.333, 0.9844, 0.333, 0.9844, 0.3304, 0.9844, 0.3304, 0.9844, 0.333, 0.9844, 0.6806, 0.9844, 0.6781, 0.9844, 0.6781, 0.9844, 0.6806, 0.9844, 0.6806, 0.9844, 0.6781, 0.9844, 0.3466, 0.9844, 0.344, 0.9844, 0.344, 0.9844, 0.3466, 0.9844, 0.3466, 0.9844, 0.344, 0.9844, 0.3245, 0.9844, 0.3155, 0.9844, 0.3261, 0.9844, 0.7318, 0.9844, 0.3509, 0.9844, 0.3489, 0.9844, 0.7318, 0.9844, 0.6877, 0.9844, 0.6865, 0.9844, 0.7318, 0.9844, 0.3525, 0.9844, 0.3509, 0.9844, 0.3466, 0.9844, 0.3489, 0.9844, 0.3466, 0.9844, 0.3466, 0.9844, 0.3489, 0.9844, 0.3489, 0.9844, 0.6829, 0.9844, 0.6806, 0.9844, 0.6806, 0.9844, 0.6829, 0.9844, 0.6829, 0.9844, 0.6806, 0.9844, 0.3233, 0.9844, 0.3155, 0.9844, 0.3245, 0.9844, 0.7318, 0.9844, 0.6884, 0.9844, 0.6877, 0.9844, 0.7318, 0.9844, 0.3537, 0.9844, 0.3525, 0.9844, 0.3304, 0.9844, 0.3281, 0.9844, 0.3304, 0.9844, 0.3304, 0.9844, 0.3281, 0.9844, 0.3281, 0.9844, 0.6644, 0.9844, 0.6621, 0.9844, 0.6644, 0.9844, 0.6644, 0.9844, 0.6621, 0.9844, 0.6621, 0.9844, 0.3226, 0.9844, 0.3155, 0.9844, 0.3233, 0.9844, 0.7318, 0.9844, 0.3544, 0.9844, 0.3537, 0.9844, 0.7318, 0.9844, 0.6887, 0.9844, 0.6884, 0.9844, 0.3281, 0.9844, 0.3261, 0.9844, 0.3281, 0.9844, 0.3281, 0.9844, 0.3261, 0.9844, 0.3261, 0.9844, 0.6849, 0.9844, 0.6829, 0.9844, 0.6829, 0.9844, 0.6849, 0.9844, 0.6849, 0.9844, 0.6829, 0.9844, 0.3224, 0.9844, 0.3155, 0.9844, 0.3226, 0.9844, 0.7318, 0.9844, 0.3547, 0.9844, 0.3544, 0.9844, 0.6956, 0.9844, 0.6887, 0.9844, 0.7318, 0.9844, 0.6601, 0.9844, 0.6621, 0.9844, 0.6621, 0.9844, 0.6601, 0.9844, 0.6601, 0.9844, 0.6621, 0.9844, 0.3509, 0.9844, 0.3489, 0.9844, 0.3489, 0.9844, 0.3509, 0.9844, 0.3509, 0.9844, 0.3489, 0.9844, 0.3224, 0.9844, 0.2793, 0.9844, 0.3155, 0.9844, 0.7318, 0.9844, 0.3544, 0.9844, 0.3547, 0.9844, 0.6865, 0.9844, 0.6849, 0.9844, 0.6849, 0.9844, 0.6865, 0.9844, 0.6865, 0.9844, 0.6849, 0.9844, 0.6601, 0.9844, 0.6585, 0.9844, 0.6601, 0.9844, 0.6601, 0.9844, 0.6585, 0.9844, 0.6585, 0.9844, 0.3509, 0.9844, 0.3525, 0.9844, 0.3509, 0.9844, 0.3509, 0.9844, 0.3525, 0.9844, 0.3525, 0.9844, 0.3245, 0.9844, 0.3261, 0.9844, 0.3261, 0.9844, 0.3245, 0.9844, 0.3245, 0.9844, 0.3261, 0.9844, 0.3226, 0.9844, 0.2793, 0.9844, 0.3224, 0.9844, 0.6956, 0.9844, 0.6884, 0.9844, 0.6887, 0.9844, 0.7318, 0.9844, 0.3537, 0.9844, 0.3544, 0.9844, 0.3233, 0.9844, 0.2793, 0.9844, 0.3226, 0.9844, 0.6956, 0.9844, 0.6877, 0.9844, 0.6884, 0.9844, 0.3525, 0.9844, 0.3537, 0.9844, 0.3525, 0.9844, 0.6865, 0.9844, 0.6877, 0.9844, 0.6865, 0.9844, 0.6585, 0.9844, 0.3525, 0.9844, 0.6585, 0.9844, 0.3233, 0.9844, 0.3245, 0.9844, 0.3245, 0.9844, 0.6573, 0.9844, 0.3525, 0.9844, 0.6585, 0.9844, 0.3226, 0.9844, 0.3245, 0.9844, 0.3233, 0.9844, 0.6865, 0.9844, 0.6884, 0.9844, 0.6877, 0.9844, 0.3525, 0.9844, 0.3544, 0.9844, 0.3537, 0.9844, 0.6725, 0.9844, 0.3537, 0.9844, 0.7318, 0.9844, 0.6725, 0.9844, 0.3525, 0.9844, 0.3537, 0.9844, 0.6566, 0.9844, 0.3525, 0.9844, 0.6573, 0.9844, 0.667, 0.9844, 0.3525, 0.9844, 0.6697, 0.9844, 0.3226, 0.9844, 0.3233, 0.9844, 0.3245, 0.9844, 0.3226, 0.9844, 0.2793, 0.9844, 0.3233, 0.9844, 0.6865, 0.9844, 0.6887, 0.9844, 0.6884, 0.9844, 0.3525, 0.9844, 0.6601, 0.9844, 0.3544, 0.9844, 0.3224, 0.9844, 0.2793, 0.9844, 0.3226, 0.9844, 0.6644, 0.9844, 0.3525, 0.9844, 0.667, 0.9844, 0.6585, 0.9844, 0.3525, 0.9844, 0.6573, 0.9844, 0.6956, 0.9844, 0.6865, 0.9844, 0.6877, 0.9844, 0.6956, 0.9844, 0.6887, 0.9844, 0.6865, 0.9844, 0.3226, 0.9844, 0.2793, 0.9844, 0.3224, 0.9844, 0.6621, 0.9844, 0.3525, 0.9844, 0.6644, 0.9844, 0.6956, 0.9844, 0.6884, 0.9844, 0.6887, 0.9844, 0.6564, 0.9844, 0.3525, 0.9844, 0.6566, 0.9844, 0.3233, 0.9844, 0.2793, 0.9844, 0.3226, 0.9844, 0.6601, 0.9844, 0.3525, 0.9844, 0.6621, 0.9844, 0.6956, 0.9844, 0.6877, 0.9844, 0.6884, 0.9844, 0.6573, 0.9844, 0.3525, 0.9844, 0.6566, 0.9844, 0.6601, 0.9844, 0.3547, 0.9844, 0.3544, 0.9844, 0.3245, 0.9844, 0.2793, 0.9844, 0.3233, 0.9844, 0.6956, 0.9844, 0.6865, 0.9844, 0.6877, 0.9844, 0.3261, 0.9844, 0.2793, 0.9844, 0.3245, 0.9844, 0.6956, 0.9844, 0.6849, 0.9844, 0.6865, 0.9844, 0.6601, 0.9844, 0.3544, 0.9844, 0.3547, 0.9844, 0.3281, 0.9844, 0.2793, 0.9844, 0.3261, 0.9844, 0.6956, 0.9844, 0.6829, 0.9844, 0.6849, 0.9844, 0.6956, 0.9844, 0.6806, 0.9844, 0.6829, 0.9844, 0.3304, 0.9844, 0.2793, 0.9844, 0.3281, 0.9844, 0.3544, 0.9844, 0.6585, 0.9844, 0.3537, 0.9844, 0.3544, 0.9844, 0.6601, 0.9844, 0.6585, 0.9844, 0.6956, 0.9844, 0.6781, 0.9844, 0.6806, 0.9844, 0.333, 0.9844, 0.2793, 0.9844, 0.3304, 0.9844, 0.6585, 0.9844, 0.6573, 0.9844, 0.3537, 0.9844, 0.6956, 0.9844, 0.6753, 0.9844, 0.6781, 0.9844, 0.3357, 0.9844, 0.2793, 0.9844, 0.333, 0.9844, 0.6956, 0.9844, 0.6725, 0.9844, 0.6753, 0.9844, 0.6566, 0.9844, 0.3537, 0.9844, 0.6573, 0.9844, 0.6566, 0.9844, 0.3525, 0.9844, 0.3537, 0.9844, 0.3385, 0.9844, 0.2793, 0.9844, 0.3357, 0.9844, 0.2793, 0.9844, 0.6725, 0.9844, 0.6956, 0.9844, 0.6564, 0.9844, 0.3525, 0.9844, 0.6566, 0.9844, 0.3413, 0.9844, 0.6601, 0.9844, 0.3385, 0.9844, 0.6566, 0.9844, 0.3525, 0.9844, 0.6564, 0.9844, 0.2793, 0.9844, 0.6697, 0.9844, 0.6725, 0.9844, 0.6566, 0.9844, 0.3525, 0.9844, 0.6564, 0.9844, 0.2793, 0.9844, 0.667, 0.9844, 0.6697, 0.9844, 0.6573, 0.9844, 0.3525, 0.9844, 0.6566, 0.9844, 0.2793, 0.9844, 0.6644, 0.9844, 0.667, 0.9844, 0.2793, 0.9844, 0.6621, 0.9844, 0.6644, 0.9844, 0.2793, 0.9844, 0.6601, 0.9844, 0.6621, 0.9844, 0.2793, 0.9844, 0.3385, 0.9844, 0.6601, 0.9844, 0.6585, 0.9844, 0.3525, 0.9844, 0.6573, 0.9844, 0.6585, 0.9844, 0.3509, 0.9844, 0.3525, 0.9844, 0.6601, 0.9844, 0.3509, 0.9844, 0.6585, 0.9844, 0.6601, 0.9844, 0.3489, 0.9844, 0.3509, 0.9844, 0.344, 0.9844, 0.6601, 0.9844, 0.3413, 0.9844, 0.6601, 0.9844, 0.3466, 0.9844, 0.3489, 0.9844, 0.6601, 0.9844, 0.344, 0.9844, 0.3466, 0.9844, 0.6956, 0.9844, 0.3155, 0.9844, 0.2793, 0.9844, 0.7318, 0.9844, 0.3155, 0.9844, 0.6956, 0.9844, 0.3155, 0.9844, 0.2793, 0.9844, 0.2793, 0.9844, 0.1484, 0.5176, 0.07955, 0.5176, 0.07955, 0.5176, 0.1484, 0.5176, 0.8712, 0.5176, 0.07955, 0.5176, 0.1484, 0.5176, 0.9401, 0.5176, 0.8712, 0.5176, 0.1484, 0.5176, 0.8712, 0.5176, 0.9401, 0.5176, 0.07955, 0.5176, 0.8712, 0.5176, 0.1484, 0.5176, 0.8712, 0.5176, 0.9401, 0.5176, 0.9401, 0.5176, 0.6887, 0.954, 0.6884, 0.954, 0.6725, 0.954, 0.6884, 0.954, 0.6887, 0.9844, 0.6884, 0.9844, 0.6884, 0.954, 0.6887, 0.954, 0.6887, 0.9844, 0.6884, 0.954, 0.6877, 0.954, 0.6725, 0.954, 0.6877, 0.954, 0.6884, 0.9844, 0.6877, 0.9844, 0.6877, 0.954, 0.6884, 0.954, 0.6884, 0.9844, 0.6877, 0.954, 0.6865, 0.954, 0.6725, 0.954, 0.6865, 0.954, 0.6877, 0.9844, 0.6865, 0.9844, 0.6865, 0.954, 0.6877, 0.954, 0.6877, 0.9844, 0.6865, 0.954, 0.6849, 0.954, 0.6725, 0.954, 0.6849, 0.954, 0.6865, 0.9844, 0.6849, 0.9844, 0.6849, 0.954, 0.6865, 0.954, 0.6865, 0.9844, 0.6849, 0.954, 0.6829, 0.954, 0.6725, 0.954, 0.6829, 0.954, 0.6849, 0.9844, 0.6829, 0.9844, 0.6829, 0.954, 0.6849, 0.954, 0.6849, 0.9844, 0.6829, 0.954, 0.6806, 0.954, 0.6725, 0.954, 0.6806, 0.954, 0.6829, 0.9844, 0.6806, 0.9844, 0.6806, 0.954, 0.6829, 0.954, 0.6829, 0.9844, 0.6806, 0.954, 0.6781, 0.954, 0.6725, 0.954, 0.6781, 0.954, 0.6806, 0.9844, 0.6781, 0.9844, 0.6781, 0.954, 0.6806, 0.954, 0.6806, 0.9844, 0.6781, 0.954, 0.6753, 0.954, 0.6725, 0.954, 0.6753, 0.954, 0.6781, 0.9844, 0.6753, 0.9844, 0.6753, 0.954, 0.6781, 0.954, 0.6781, 0.9844, 0.6753, 0.954, 0.6725, 0.954, 0.6725, 0.954, 0.6725, 0.954, 0.6753, 0.9844, 0.6725, 0.9844, 0.6725, 0.954, 0.6753, 0.954, 0.6753, 0.9844, 0.6725, 0.954, 0.6697, 0.954, 0.6725, 0.954, 0.6697, 0.954, 0.6725, 0.9844, 0.6697, 0.9844, 0.6697, 0.954, 0.6725, 0.954, 0.6725, 0.9844, 0.6697, 0.954, 0.667, 0.954, 0.6725, 0.954, 0.667, 0.954, 0.6697, 0.9844, 0.667, 0.9844, 0.667, 0.954, 0.6697, 0.954, 0.6697, 0.9844, 0.667, 0.954, 0.6644, 0.954, 0.6725, 0.954, 0.6644, 0.954, 0.667, 0.9844, 0.6644, 0.9844, 0.6644, 0.954, 0.667, 0.954, 0.667, 0.9844, 0.6644, 0.954, 0.6621, 0.954, 0.6725, 0.954, 0.6621, 0.954, 0.6644, 0.9844, 0.6621, 0.9844, 0.6621, 0.954, 0.6644, 0.954, 0.6644, 0.9844, 0.6621, 0.954, 0.6601, 0.954, 0.6725, 0.954, 0.6601, 0.954, 0.6621, 0.9844, 0.6601, 0.9844, 0.6601, 0.954, 0.6621, 0.954, 0.6621, 0.9844, 0.6601, 0.954, 0.6585, 0.954, 0.6725, 0.954, 0.6585, 0.954, 0.6601, 0.9844, 0.6585, 0.9844, 0.6585, 0.954, 0.6601, 0.954, 0.6601, 0.9844, 0.6585, 0.954, 0.6573, 0.954, 0.6725, 0.954, 0.6573, 0.954, 0.6585, 0.9844, 0.6573, 0.9844, 0.6573, 0.954, 0.6585, 0.954, 0.6585, 0.9844, 0.6573, 0.954, 0.6566, 0.954, 0.6725, 0.954, 0.6566, 0.954, 0.6573, 0.9844, 0.6566, 0.9844, 0.6566, 0.954, 0.6573, 0.954, 0.6573, 0.9844, 0.6566, 0.954, 0.6564, 0.954, 0.6725, 0.954, 0.6564, 0.954, 0.6566, 0.9844, 0.6564, 0.9844, 0.6564, 0.954, 0.6566, 0.954, 0.6566, 0.9844, 0.6564, 0.954, 0.6566, 0.954, 0.6725, 0.954, 0.6566, 0.954, 0.6564, 0.9844, 0.6566, 0.9844, 0.6566, 0.954, 0.6564, 0.954, 0.6564, 0.9844, 0.6566, 0.954, 0.6573, 0.954, 0.6725, 0.954, 0.6573, 0.954, 0.6566, 0.9844, 0.6573, 0.9844, 0.6573, 0.954, 0.6566, 0.954, 0.6566, 0.9844, 0.6573, 0.954, 0.6585, 0.954, 0.6725, 0.954, 0.6585, 0.954, 0.6573, 0.9844, 0.6585, 0.9844, 0.6585, 0.954, 0.6573, 0.954, 0.6573, 0.9844, 0.6585, 0.954, 0.6601, 0.954, 0.6725, 0.954, 0.6601, 0.954, 0.6585, 0.9844, 0.6601, 0.9844, 0.6601, 0.954, 0.6585, 0.954, 0.6585, 0.9844, 0.6601, 0.954, 0.6621, 0.954, 0.6725, 0.954, 0.6621, 0.954, 0.6601, 0.9844, 0.6621, 0.9844, 0.6621, 0.954, 0.6601, 0.954, 0.6601, 0.9844, 0.6621, 0.954, 0.6644, 0.954, 0.6725, 0.954, 0.6644, 0.954, 0.6621, 0.9844, 0.6644, 0.9844, 0.6644, 0.954, 0.6621, 0.954, 0.6621, 0.9844, 0.6644, 0.954, 0.667, 0.954, 0.6725, 0.954, 0.667, 0.954, 0.6644, 0.9844, 0.667, 0.9844, 0.667, 0.954, 0.6644, 0.954, 0.6644, 0.9844, 0.667, 0.954, 0.6697, 0.954, 0.6725, 0.954, 0.6697, 0.954, 0.667, 0.9844, 0.6697, 0.9844, 0.6697, 0.954, 0.667, 0.954, 0.667, 0.9844, 0.6697, 0.954, 0.6725, 0.954, 0.6725, 0.954, 0.6725, 0.954, 0.6697, 0.9844, 0.6725, 0.9844, 0.6725, 0.954, 0.6697, 0.954, 0.6697, 0.9844, 0.6725, 0.954, 0.6753, 0.954, 0.6725, 0.954, 0.6753, 0.954, 0.6725, 0.9844, 0.6753, 0.9844, 0.6753, 0.954, 0.6725, 0.954, 0.6725, 0.9844, 0.6753, 0.954, 0.6781, 0.954, 0.6725, 0.954, 0.6781, 0.954, 0.6753, 0.9844, 0.6781, 0.9844, 0.6781, 0.954, 0.6753, 0.954, 0.6753, 0.9844, 0.6781, 0.954, 0.6806, 0.954, 0.6725, 0.954, 0.6806, 0.954, 0.6781, 0.9844, 0.6806, 0.9844, 0.6806, 0.954, 0.6781, 0.954, 0.6781, 0.9844, 0.6806, 0.954, 0.6829, 0.954, 0.6725, 0.954, 0.6829, 0.954, 0.6806, 0.9844, 0.6829, 0.9844, 0.6829, 0.954, 0.6806, 0.954, 0.6806, 0.9844, 0.6829, 0.954, 0.6849, 0.954, 0.6725, 0.954, 0.6849, 0.954, 0.6829, 0.9844, 0.6849, 0.9844, 0.6849, 0.954, 0.6829, 0.954, 0.6829, 0.9844, 0.6849, 0.954, 0.6865, 0.954, 0.6725, 0.954, 0.6865, 0.954, 0.6849, 0.9844, 0.6865, 0.9844, 0.6865, 0.954, 0.6849, 0.954, 0.6849, 0.9844, 0.6865, 0.954, 0.6877, 0.954, 0.6725, 0.954, 0.6877, 0.954, 0.6865, 0.9844, 0.6877, 0.9844, 0.6877, 0.954, 0.6865, 0.954, 0.6865, 0.9844, 0.6877, 0.954, 0.6884, 0.954, 0.6725, 0.954, 0.6884, 0.954, 0.6877, 0.9844, 0.6884, 0.9844, 0.6884, 0.954, 0.6877, 0.954, 0.6877, 0.9844, 0.6884, 0.954, 0.6887, 0.954, 0.6725, 0.954, 0.6887, 0.954, 0.6884, 0.9844, 0.6887, 0.9844, 0.6887, 0.954, 0.6884, 0.954, 0.6884, 0.9844, 0.6884, 0.954, 0.6887, 0.954, 0.6725, 0.954, 0.6887, 0.954, 0.6884, 0.9844, 0.6887, 0.9844, 0.6887, 0.954, 0.6884, 0.954, 0.6884, 0.9844, 0.6877, 0.954, 0.6884, 0.954, 0.6725, 0.954, 0.6884, 0.954, 0.6877, 0.9844, 0.6884, 0.9844, 0.6884, 0.954, 0.6877, 0.954, 0.6877, 0.9844, 0.6865, 0.954, 0.6877, 0.954, 0.6725, 0.954, 0.6877, 0.954, 0.6865, 0.9844, 0.6877, 0.9844, 0.6877, 0.954, 0.6865, 0.954, 0.6865, 0.9844, 0.6849, 0.954, 0.6865, 0.954, 0.6725, 0.954, 0.6865, 0.954, 0.6849, 0.9844, 0.6865, 0.9844, 0.6865, 0.954, 0.6849, 0.954, 0.6849, 0.9844, 0.6829, 0.954, 0.6849, 0.954, 0.6725, 0.954, 0.6849, 0.954, 0.6829, 0.9844, 0.6849, 0.9844, 0.6849, 0.954, 0.6829, 0.954, 0.6829, 0.9844, 0.6806, 0.954, 0.6829, 0.954, 0.6725, 0.954, 0.6829, 0.954, 0.6806, 0.9844, 0.6829, 0.9844, 0.6829, 0.954, 0.6806, 0.954, 0.6806, 0.9844, 0.6781, 0.954, 0.6806, 0.954, 0.6725, 0.954, 0.6806, 0.954, 0.6781, 0.9844, 0.6806, 0.9844, 0.6806, 0.954, 0.6781, 0.954, 0.6781, 0.9844, 0.6753, 0.954, 0.6781, 0.954, 0.6725, 0.954, 0.6781, 0.954, 0.6753, 0.9844, 0.6781, 0.9844, 0.6781, 0.954, 0.6753, 0.954, 0.6753, 0.9844, 0.6725, 0.954, 0.6753, 0.954, 0.6725, 0.954, 0.6753, 0.954, 0.6725, 0.9844, 0.6753, 0.9844, 0.6753, 0.954, 0.6725, 0.954, 0.6725, 0.9844, 0.6697, 0.954, 0.6725, 0.954, 0.6725, 0.954, 0.6725, 0.954, 0.6697, 0.9844, 0.6725, 0.9844, 0.6725, 0.954, 0.6697, 0.954, 0.6697, 0.9844, 0.667, 0.954, 0.6697, 0.954, 0.6725, 0.954, 0.6697, 0.954, 0.667, 0.9844, 0.6697, 0.9844, 0.6697, 0.954, 0.667, 0.954, 0.667, 0.9844, 0.6644, 0.954, 0.667, 0.954, 0.6725, 0.954, 0.667, 0.954, 0.6644, 0.9844, 0.667, 0.9844, 0.667, 0.954, 0.6644, 0.954, 0.6644, 0.9844, 0.6621, 0.954, 0.6644, 0.954, 0.6725, 0.954, 0.6644, 0.954, 0.6621, 0.9844, 0.6644, 0.9844, 0.6644, 0.954, 0.6621, 0.954, 0.6621, 0.9844, 0.6601, 0.954, 0.6621, 0.954, 0.6725, 0.954, 0.6621, 0.954, 0.6601, 0.9844, 0.6621, 0.9844, 0.6621, 0.954, 0.6601, 0.954, 0.6601, 0.9844, 0.6585, 0.954, 0.6601, 0.954, 0.6725, 0.954, 0.6601, 0.954, 0.6585, 0.9844, 0.6601, 0.9844, 0.6601, 0.954, 0.6585, 0.954, 0.6585, 0.9844, 0.6573, 0.954, 0.6585, 0.954, 0.6725, 0.954, 0.6585, 0.954, 0.6573, 0.9844, 0.6585, 0.9844, 0.6585, 0.954, 0.6573, 0.954, 0.6573, 0.9844, 0.6566, 0.954, 0.6573, 0.954, 0.6725, 0.954, 0.6573, 0.954, 0.6566, 0.9844, 0.6573, 0.9844, 0.6573, 0.954, 0.6566, 0.954, 0.6566, 0.9844, 0.6564, 0.954, 0.6566, 0.954, 0.6725, 0.954, 0.6566, 0.954, 0.6564, 0.9844, 0.6566, 0.9844, 0.6566, 0.954, 0.6564, 0.954, 0.6564, 0.9844, 0.6566, 0.954, 0.6564, 0.954, 0.6725, 0.954, 0.6564, 0.954, 0.6566, 0.9844, 0.6564, 0.9844, 0.6564, 0.954, 0.6566, 0.954, 0.6566, 0.9844, 0.6573, 0.954, 0.6566, 0.954, 0.6725, 0.954, 0.6566, 0.954, 0.6573, 0.9844, 0.6566, 0.9844, 0.6566, 0.954, 0.6573, 0.954, 0.6573, 0.9844, 0.6585, 0.954, 0.6573, 0.954, 0.6725, 0.954, 0.6573, 0.954, 0.6585, 0.9844, 0.6573, 0.9844, 0.6573, 0.954, 0.6585, 0.954, 0.6585, 0.9844, 0.6601, 0.954, 0.6585, 0.954, 0.6725, 0.954, 0.6585, 0.954, 0.6601, 0.9844, 0.6585, 0.9844, 0.6585, 0.954, 0.6601, 0.954, 0.6601, 0.9844, 0.6621, 0.954, 0.6601, 0.954, 0.6725, 0.954, 0.6601, 0.954, 0.6621, 0.9844, 0.6601, 0.9844, 0.6601, 0.954, 0.6621, 0.954, 0.6621, 0.9844, 0.6644, 0.954, 0.6621, 0.954, 0.6725, 0.954, 0.6621, 0.954, 0.6644, 0.9844, 0.6621, 0.9844, 0.6621, 0.954, 0.6644, 0.954, 0.6644, 0.9844, 0.667, 0.954, 0.6644, 0.954, 0.6725, 0.954, 0.6644, 0.954, 0.667, 0.9844, 0.6644, 0.9844, 0.6644, 0.954, 0.667, 0.954, 0.667, 0.9844, 0.6697, 0.954, 0.667, 0.954, 0.6725, 0.954, 0.667, 0.954, 0.6697, 0.9844, 0.667, 0.9844, 0.667, 0.954, 0.6697, 0.954, 0.6697, 0.9844, 0.6725, 0.954, 0.6697, 0.954, 0.6725, 0.954, 0.6697, 0.954, 0.6725, 0.9844, 0.6697, 0.9844, 0.6697, 0.954, 0.6725, 0.954, 0.6725, 0.9844, 0.6753, 0.954, 0.6725, 0.954, 0.6725, 0.954, 0.6725, 0.954, 0.6753, 0.9844, 0.6725, 0.9844, 0.6725, 0.954, 0.6753, 0.954, 0.6753, 0.9844, 0.6781, 0.954, 0.6753, 0.954, 0.6725, 0.954, 0.6753, 0.954, 0.6781, 0.9844, 0.6753, 0.9844, 0.6753, 0.954, 0.6781, 0.954, 0.6781, 0.9844, 0.6806, 0.954, 0.6781, 0.954, 0.6725, 0.954, 0.6781, 0.954, 0.6806, 0.9844, 0.6781, 0.9844, 0.6781, 0.954, 0.6806, 0.954, 0.6806, 0.9844, 0.6829, 0.954, 0.6806, 0.954, 0.6725, 0.954, 0.6806, 0.954, 0.6829, 0.9844, 0.6806, 0.9844, 0.6806, 0.954, 0.6829, 0.954, 0.6829, 0.9844, 0.6849, 0.954, 0.6829, 0.954, 0.6725, 0.954, 0.6829, 0.954, 0.6849, 0.9844, 0.6829, 0.9844, 0.6829, 0.954, 0.6849, 0.954, 0.6849, 0.9844, 0.6865, 0.954, 0.6849, 0.954, 0.6725, 0.954, 0.6849, 0.954, 0.6865, 0.9844, 0.6849, 0.9844, 0.6849, 0.954, 0.6865, 0.954, 0.6865, 0.9844, 0.6877, 0.954, 0.6865, 0.954, 0.6725, 0.954, 0.6865, 0.954, 0.6877, 0.9844, 0.6865, 0.9844, 0.6865, 0.954, 0.6877, 0.954, 0.6877, 0.9844, 0.6884, 0.954, 0.6877, 0.954, 0.6725, 0.954, 0.6877, 0.954, 0.6884, 0.9844, 0.6877, 0.9844, 0.6877, 0.954, 0.6884, 0.954, 0.6884, 0.9844, 0.6887, 0.954, 0.6884, 0.954, 0.6725, 0.954, 0.6884, 0.954, 0.6887, 0.9844, 0.6884, 0.9844, 0.6884, 0.954, 0.6887, 0.954, 0.6887, 0.9844, 0.3226, 0.954, 0.3224, 0.954, 0.3385, 0.954, 0.3224, 0.954, 0.3226, 0.9844, 0.3224, 0.9844, 0.3224, 0.954, 0.3226, 0.954, 0.3226, 0.9844, 0.3233, 0.954, 0.3226, 0.954, 0.3385, 0.954, 0.3226, 0.954, 0.3233, 0.9844, 0.3226, 0.9844, 0.3226, 0.954, 0.3233, 0.954, 0.3233, 0.9844, 0.3245, 0.954, 0.3233, 0.954, 0.3385, 0.954, 0.3233, 0.954, 0.3245, 0.9844, 0.3233, 0.9844, 0.3233, 0.954, 0.3245, 0.954, 0.3245, 0.9844, 0.3261, 0.954, 0.3245, 0.954, 0.3385, 0.954, 0.3245, 0.954, 0.3261, 0.9844, 0.3245, 0.9844, 0.3245, 0.954, 0.3261, 0.954, 0.3261, 0.9844, 0.3281, 0.954, 0.3261, 0.954, 0.3385, 0.954, 0.3261, 0.954, 0.3281, 0.9844, 0.3261, 0.9844, 0.3261, 0.954, 0.3281, 0.954, 0.3281, 0.9844, 0.3304, 0.954, 0.3281, 0.954, 0.3385, 0.954, 0.3281, 0.954, 0.3304, 0.9844, 0.3281, 0.9844, 0.3281, 0.954, 0.3304, 0.954, 0.3304, 0.9844, 0.333, 0.954, 0.3304, 0.954, 0.3385, 0.954, 0.3304, 0.954, 0.333, 0.9844, 0.3304, 0.9844, 0.3304, 0.954, 0.333, 0.954, 0.333, 0.9844, 0.3357, 0.954, 0.333, 0.954, 0.3385, 0.954, 0.333, 0.954, 0.3357, 0.9844, 0.333, 0.9844, 0.333, 0.954, 0.3357, 0.954, 0.3357, 0.9844, 0.3385, 0.954, 0.3357, 0.954, 0.3385, 0.954, 0.3357, 0.954, 0.3385, 0.9844, 0.3357, 0.9844, 0.3357, 0.954, 0.3385, 0.954, 0.3385, 0.9844, 0.3413, 0.954, 0.3385, 0.954, 0.3385, 0.954, 0.3385, 0.954, 0.3413, 0.9844, 0.3385, 0.9844, 0.3385, 0.954, 0.3413, 0.954, 0.3413, 0.9844, 0.344, 0.954, 0.3413, 0.954, 0.3385, 0.954, 0.3413, 0.954, 0.344, 0.9844, 0.3413, 0.9844, 0.3413, 0.954, 0.344, 0.954, 0.344, 0.9844, 0.3466, 0.954, 0.344, 0.954, 0.3385, 0.954, 0.344, 0.954, 0.3466, 0.9844, 0.344, 0.9844, 0.344, 0.954, 0.3466, 0.954, 0.3466, 0.9844, 0.3489, 0.954, 0.3466, 0.954, 0.3385, 0.954, 0.3466, 0.954, 0.3489, 0.9844, 0.3466, 0.9844, 0.3466, 0.954, 0.3489, 0.954, 0.3489, 0.9844, 0.3509, 0.954, 0.3489, 0.954, 0.3385, 0.954, 0.3489, 0.954, 0.3509, 0.9844, 0.3489, 0.9844, 0.3489, 0.954, 0.3509, 0.954, 0.3509, 0.9844, 0.3525, 0.954, 0.3509, 0.954, 0.3385, 0.954, 0.3509, 0.954, 0.3525, 0.9844, 0.3509, 0.9844, 0.3509, 0.954, 0.3525, 0.954, 0.3525, 0.9844, 0.3537, 0.954, 0.3525, 0.954, 0.3385, 0.954, 0.3525, 0.954, 0.3537, 0.9844, 0.3525, 0.9844, 0.3525, 0.954, 0.3537, 0.954, 0.3537, 0.9844, 0.3544, 0.954, 0.3537, 0.954, 0.3385, 0.954, 0.3537, 0.954, 0.3544, 0.9844, 0.3537, 0.9844, 0.3537, 0.954, 0.3544, 0.954, 0.3544, 0.9844, 0.3547, 0.954, 0.3544, 0.954, 0.3385, 0.954, 0.3544, 0.954, 0.3547, 0.9844, 0.3544, 0.9844, 0.3544, 0.954, 0.3547, 0.954, 0.3547, 0.9844, 0.3544, 0.954, 0.3547, 0.954, 0.3385, 0.954, 0.3547, 0.954, 0.3544, 0.9844, 0.3547, 0.9844, 0.3547, 0.954, 0.3544, 0.954, 0.3544, 0.9844, 0.3537, 0.954, 0.3544, 0.954, 0.3385, 0.954, 0.3544, 0.954, 0.3537, 0.9844, 0.3544, 0.9844, 0.3544, 0.954, 0.3537, 0.954, 0.3537, 0.9844, 0.3525, 0.954, 0.3537, 0.954, 0.3385, 0.954, 0.3537, 0.954, 0.3525, 0.9844, 0.3537, 0.9844, 0.3537, 0.954, 0.3525, 0.954, 0.3525, 0.9844, 0.3509, 0.954, 0.3525, 0.954, 0.3385, 0.954, 0.3525, 0.954, 0.3509, 0.9844, 0.3525, 0.9844, 0.3525, 0.954, 0.3509, 0.954, 0.3509, 0.9844, 0.3489, 0.954, 0.3509, 0.954, 0.3385, 0.954, 0.3509, 0.954, 0.3489, 0.9844, 0.3509, 0.9844, 0.3509, 0.954, 0.3489, 0.954, 0.3489, 0.9844, 0.3466, 0.954, 0.3489, 0.954, 0.3385, 0.954, 0.3489, 0.954, 0.3466, 0.9844, 0.3489, 0.9844, 0.3489, 0.954, 0.3466, 0.954, 0.3466, 0.9844, 0.344, 0.954, 0.3466, 0.954, 0.3385, 0.954, 0.3466, 0.954, 0.344, 0.9844, 0.3466, 0.9844, 0.3466, 0.954, 0.344, 0.954, 0.344, 0.9844, 0.3413, 0.954, 0.344, 0.954, 0.3385, 0.954, 0.344, 0.954, 0.3413, 0.9844, 0.344, 0.9844, 0.344, 0.954, 0.3413, 0.954, 0.3413, 0.9844, 0.3385, 0.954, 0.3413, 0.954, 0.3385, 0.954, 0.3413, 0.954, 0.3385, 0.9844, 0.3413, 0.9844, 0.3413, 0.954, 0.3385, 0.954, 0.3385, 0.9844, 0.3357, 0.954, 0.3385, 0.954, 0.3385, 0.954, 0.3385, 0.954, 0.3357, 0.9844, 0.3385, 0.9844, 0.3385, 0.954, 0.3357, 0.954, 0.3357, 0.9844, 0.333, 0.954, 0.3357, 0.954, 0.3385, 0.954, 0.3357, 0.954, 0.333, 0.9844, 0.3357, 0.9844, 0.3357, 0.954, 0.333, 0.954, 0.333, 0.9844, 0.3304, 0.954, 0.333, 0.954, 0.3385, 0.954, 0.333, 0.954, 0.3304, 0.9844, 0.333, 0.9844, 0.333, 0.954, 0.3304, 0.954, 0.3304, 0.9844, 0.3281, 0.954, 0.3304, 0.954, 0.3385, 0.954, 0.3304, 0.954, 0.3281, 0.9844, 0.3304, 0.9844, 0.3304, 0.954, 0.3281, 0.954, 0.3281, 0.9844, 0.3261, 0.954, 0.3281, 0.954, 0.3385, 0.954, 0.3281, 0.954, 0.3261, 0.9844, 0.3281, 0.9844, 0.3281, 0.954, 0.3261, 0.954, 0.3261, 0.9844, 0.3245, 0.954, 0.3261, 0.954, 0.3385, 0.954, 0.3261, 0.954, 0.3245, 0.9844, 0.3261, 0.9844, 0.3261, 0.954, 0.3245, 0.954, 0.3245, 0.9844, 0.3233, 0.954, 0.3245, 0.954, 0.3385, 0.954, 0.3245, 0.954, 0.3233, 0.9844, 0.3245, 0.9844, 0.3245, 0.954, 0.3233, 0.954, 0.3233, 0.9844, 0.3226, 0.954, 0.3233, 0.954, 0.3385, 0.954, 0.3233, 0.954, 0.3226, 0.9844, 0.3233, 0.9844, 0.3233, 0.954, 0.3226, 0.954, 0.3226, 0.9844, 0.3224, 0.954, 0.3226, 0.954, 0.3385, 0.954, 0.3226, 0.954, 0.3224, 0.9844, 0.3226, 0.9844, 0.3226, 0.954, 0.3224, 0.954, 0.3224, 0.9844, 0.3224, 0.954, 0.3226, 0.954, 0.3385, 0.954, 0.3226, 0.954, 0.3224, 0.9844, 0.3226, 0.9844, 0.3226, 0.954, 0.3224, 0.954, 0.3224, 0.9844, 0.3226, 0.954, 0.3233, 0.954, 0.3385, 0.954, 0.3233, 0.954, 0.3226, 0.9844, 0.3233, 0.9844, 0.3233, 0.954, 0.3226, 0.954, 0.3226, 0.9844, 0.3233, 0.954, 0.3245, 0.954, 0.3385, 0.954, 0.3245, 0.954, 0.3233, 0.9844, 0.3245, 0.9844, 0.3245, 0.954, 0.3233, 0.954, 0.3233, 0.9844, 0.3245, 0.954, 0.3261, 0.954, 0.3385, 0.954, 0.3261, 0.954, 0.3245, 0.9844, 0.3261, 0.9844, 0.3261, 0.954, 0.3245, 0.954, 0.3245, 0.9844, 0.3261, 0.954, 0.3281, 0.954, 0.3385, 0.954, 0.3281, 0.954, 0.3261, 0.9844, 0.3281, 0.9844, 0.3281, 0.954, 0.3261, 0.954, 0.3261, 0.9844, 0.3281, 0.954, 0.3304, 0.954, 0.3385, 0.954, 0.3304, 0.954, 0.3281, 0.9844, 0.3304, 0.9844, 0.3304, 0.954, 0.3281, 0.954, 0.3281, 0.9844, 0.3304, 0.954, 0.333, 0.954, 0.3385, 0.954, 0.333, 0.954, 0.3304, 0.9844, 0.333, 0.9844, 0.333, 0.954, 0.3304, 0.954, 0.3304, 0.9844, 0.333, 0.954, 0.3357, 0.954, 0.3385, 0.954, 0.3357, 0.954, 0.333, 0.9844, 0.3357, 0.9844, 0.3357, 0.954, 0.333, 0.954, 0.333, 0.9844, 0.3357, 0.954, 0.3385, 0.954, 0.3385, 0.954, 0.3385, 0.954, 0.3357, 0.9844, 0.3385, 0.9844, 0.3385, 0.954, 0.3357, 0.954, 0.3357, 0.9844, 0.3385, 0.954, 0.3413, 0.954, 0.3385, 0.954, 0.3413, 0.954, 0.3385, 0.9844, 0.3413, 0.9844, 0.3413, 0.954, 0.3385, 0.954, 0.3385, 0.9844, 0.3413, 0.954, 0.344, 0.954, 0.3385, 0.954, 0.344, 0.954, 0.3413, 0.9844, 0.344, 0.9844, 0.344, 0.954, 0.3413, 0.954, 0.3413, 0.9844, 0.344, 0.954, 0.3466, 0.954, 0.3385, 0.954, 0.3466, 0.954, 0.344, 0.9844, 0.3466, 0.9844, 0.3466, 0.954, 0.344, 0.954, 0.344, 0.9844, 0.3466, 0.954, 0.3489, 0.954, 0.3385, 0.954, 0.3489, 0.954, 0.3466, 0.9844, 0.3489, 0.9844, 0.3489, 0.954, 0.3466, 0.954, 0.3466, 0.9844, 0.3489, 0.954, 0.3509, 0.954, 0.3385, 0.954, 0.3509, 0.954, 0.3489, 0.9844, 0.3509, 0.9844, 0.3509, 0.954, 0.3489, 0.954, 0.3489, 0.9844, 0.3509, 0.954, 0.3525, 0.954, 0.3385, 0.954, 0.3525, 0.954, 0.3509, 0.9844, 0.3525, 0.9844, 0.3525, 0.954, 0.3509, 0.954, 0.3509, 0.9844, 0.3525, 0.954, 0.3537, 0.954, 0.3385, 0.954, 0.3537, 0.954, 0.3525, 0.9844, 0.3537, 0.9844, 0.3537, 0.954, 0.3525, 0.954, 0.3525, 0.9844, 0.3537, 0.954, 0.3544, 0.954, 0.3385, 0.954, 0.3544, 0.954, 0.3537, 0.9844, 0.3544, 0.9844, 0.3544, 0.954, 0.3537, 0.954, 0.3537, 0.9844, 0.3544, 0.954, 0.3547, 0.954, 0.3385, 0.954, 0.3547, 0.954, 0.3544, 0.9844, 0.3547, 0.9844, 0.3547, 0.954, 0.3544, 0.954, 0.3544, 0.9844, 0.3547, 0.954, 0.3544, 0.954, 0.3385, 0.954, 0.3544, 0.954, 0.3547, 0.9844, 0.3544, 0.9844, 0.3544, 0.954, 0.3547, 0.954, 0.3547, 0.9844, 0.3544, 0.954, 0.3537, 0.954, 0.3385, 0.954, 0.3537, 0.954, 0.3544, 0.9844, 0.3537, 0.9844, 0.3537, 0.954, 0.3544, 0.954, 0.3544, 0.9844, 0.3537, 0.954, 0.3525, 0.954, 0.3385, 0.954, 0.3525, 0.954, 0.3537, 0.9844, 0.3525, 0.9844, 0.3525, 0.954, 0.3537, 0.954, 0.3537, 0.9844, 0.3525, 0.954, 0.3509, 0.954, 0.3385, 0.954, 0.3509, 0.954, 0.3525, 0.9844, 0.3509, 0.9844, 0.3509, 0.954, 0.3525, 0.954, 0.3525, 0.9844, 0.3509, 0.954, 0.3489, 0.954, 0.3385, 0.954, 0.3489, 0.954, 0.3509, 0.9844, 0.3489, 0.9844, 0.3489, 0.954, 0.3509, 0.954, 0.3509, 0.9844, 0.3489, 0.954, 0.3466, 0.954, 0.3385, 0.954, 0.3466, 0.954, 0.3489, 0.9844, 0.3466, 0.9844, 0.3466, 0.954, 0.3489, 0.954, 0.3489, 0.9844, 0.3466, 0.954, 0.344, 0.954, 0.3385, 0.954, 0.344, 0.954, 0.3466, 0.9844, 0.344, 0.9844, 0.344, 0.954, 0.3466, 0.954, 0.3466, 0.9844, 0.344, 0.954, 0.3413, 0.954, 0.3385, 0.954, 0.3413, 0.954, 0.344, 0.9844, 0.3413, 0.9844, 0.3413, 0.954, 0.344, 0.954, 0.344, 0.9844, 0.3413, 0.954, 0.3385, 0.954, 0.3385, 0.954, 0.3385, 0.954, 0.3413, 0.9844, 0.3385, 0.9844, 0.3385, 0.954, 0.3413, 0.954, 0.3413, 0.9844, 0.3385, 0.954, 0.3357, 0.954, 0.3385, 0.954, 0.3357, 0.954, 0.3385, 0.9844, 0.3357, 0.9844, 0.3357, 0.954, 0.3385, 0.954, 0.3385, 0.9844, 0.3357, 0.954, 0.333, 0.954, 0.3385, 0.954, 0.333, 0.954, 0.3357, 0.9844, 0.333, 0.9844, 0.333, 0.954, 0.3357, 0.954, 0.3357, 0.9844, 0.333, 0.954, 0.3304, 0.954, 0.3385, 0.954, 0.3304, 0.954, 0.333, 0.9844, 0.3304, 0.9844, 0.3304, 0.954, 0.333, 0.954, 0.333, 0.9844, 0.3304, 0.954, 0.3281, 0.954, 0.3385, 0.954, 0.3281, 0.954, 0.3304, 0.9844, 0.3281, 0.9844, 0.3281, 0.954, 0.3304, 0.954, 0.3304, 0.9844, 0.3281, 0.954, 0.3261, 0.954, 0.3385, 0.954, 0.3261, 0.954, 0.3281, 0.9844, 0.3261, 0.9844, 0.3261, 0.954, 0.3281, 0.954, 0.3281, 0.9844, 0.3261, 0.954, 0.3245, 0.954, 0.3385, 0.954, 0.3245, 0.954, 0.3261, 0.9844, 0.3245, 0.9844, 0.3245, 0.954, 0.3261, 0.954, 0.3261, 0.9844, 0.3245, 0.954, 0.3233, 0.954, 0.3385, 0.954, 0.3233, 0.954, 0.3245, 0.9844, 0.3233, 0.9844, 0.3233, 0.954, 0.3245, 0.954, 0.3245, 0.9844, 0.3233, 0.954, 0.3226, 0.954, 0.3385, 0.954, 0.3226, 0.954, 0.3233, 0.9844, 0.3226, 0.9844, 0.3226, 0.954, 0.3233, 0.954, 0.3233, 0.9844, 0.3226, 0.954, 0.3224, 0.954, 0.3385, 0.954, 0.3224, 0.954, 0.3226, 0.9844, 0.3224, 0.9844, 0.3224, 0.954, 0.3226, 0.954, 0.3226, 0.9844, 0.7318, 0.6241, 0.6956, 0.6827, 0.7318, 0.6827, 0.7318, 0.6241, 0.6956, 0.6241, 0.6956, 0.6827, 0.3155, 0.6241, 0.6956, 0.6827, 0.3155, 0.6827, 0.3155, 0.6241, 0.6956, 0.6241, 0.6956, 0.6827, 0.2793, 0.6241, 0.3155, 0.6827, 0.2793, 0.6827, 0.2793, 0.6241, 0.3155, 0.6241, 0.3155, 0.6827, 0.6956, 0.6241, 0.3155, 0.6827, 0.6956, 0.6827, 0.6956, 0.6241, 0.3155, 0.6241, 0.3155, 0.6827, 0.6956, 0.6241, 0.7318, 0.6827, 0.6956, 0.6827, 0.6956, 0.6241, 0.7318, 0.6241, 0.7318, 0.6827, 0.2793, 0.6241, 0.2793, 0.6827, 0.2793, 0.6827, 0.2793, 0.6241, 0.2793, 0.6241, 0.2793, 0.6827, 0.3155, 0.6241, 0.2793, 0.6827, 0.3155, 0.6827, 0.3155, 0.6241, 0.2793, 0.6241, 0.2793, 0.6827, 0.7318, 0.6241, 0.7318, 0.6827, 0.7318, 0.6827, 0.7318, 0.6241, 0.7318, 0.6241, 0.7318, 0.6827, 0.8712, 0.05537, 0.9401, 0.05537, 0.9401, 0.05537, 0.8712, 0.05537, 0.1484, 0.05537, 0.9401, 0.05537, 0.8712, 0.05537, 0.07955, 0.05537, 0.1484, 0.05537, 0.8712, 0.05537, 0.1484, 0.05537, 0.07955, 0.05537, 0.9401, 0.05537, 0.1484, 0.05537, 0.8712, 0.05537, 0.1484, 0.05537, 0.07955, 0.05537, 0.07955, 0.05537, 0.3155, 0.6241, 0.2793, 0.6241, 0.2793, 0.6241, 0.3155, 0.6241, 0.6956, 0.6241, 0.2793, 0.6241, 0.3155, 0.6241, 0.7318, 0.6241, 0.6956, 0.6241, 0.3155, 0.6241, 0.6956, 0.6241, 0.7318, 0.6241, 0.2793, 0.6241, 0.6956, 0.6241, 0.3155, 0.6241, 0.6956, 0.6241, 0.7318, 0.6241, 0.7318, 0.6241, 0.5055, 0.9842, 0.532, 0.9842, 0.5325, 0.9842, 0.4636, 0.7528, 0.9792, 0.7536, 0.9792, 0.7528, 0.4636, 0.7528, 0.4636, 0.7536, 0.9792, 0.7536, 0.9792, 0.7528, 0.9792, 0.7536, 0.9792, 0.8065, 0.5055, 0.9842, 0.5308, 0.9842, 0.532, 0.9842, 0.4636, 0.7536, 0.9792, 0.7561, 0.9792, 0.7536, 0.4636, 0.7536, 0.4636, 0.7561, 0.9792, 0.7561, 0.9792, 0.7536, 0.9792, 0.7561, 0.9792, 0.8065, 0.5055, 0.9842, 0.5288, 0.9842, 0.5308, 0.9842, 0.4636, 0.7561, 0.9792, 0.76, 0.9792, 0.7561, 0.4636, 0.7561, 0.4636, 0.76, 0.9792, 0.76, 0.9792, 0.7561, 0.9792, 0.76, 0.9792, 0.8065, 0.5055, 0.9842, 0.5262, 0.9842, 0.5288, 0.9842, 0.4636, 0.76, 0.9792, 0.7654, 0.9792, 0.76, 0.4636, 0.76, 0.4636, 0.7654, 0.9792, 0.7654, 0.9792, 0.76, 0.9792, 0.7654, 0.9792, 0.8065, 0.5055, 0.9842, 0.5228, 0.9842, 0.5262, 0.9842, 0.4636, 0.7654, 0.9792, 0.772, 0.9792, 0.7654, 0.4636, 0.7654, 0.4636, 0.772, 0.9792, 0.772, 0.9792, 0.7654, 0.9792, 0.772, 0.9792, 0.8065, 0.5055, 0.9842, 0.519, 0.9842, 0.5228, 0.9842, 0.4636, 0.772, 0.9792, 0.7797, 0.9792, 0.772, 0.4636, 0.772, 0.4636, 0.7797, 0.9792, 0.7797, 0.9792, 0.772, 0.9792, 0.7797, 0.9792, 0.8065, 0.5055, 0.9842, 0.5147, 0.9842, 0.519, 0.9842, 0.4636, 0.7797, 0.9792, 0.7882, 0.9792, 0.7797, 0.4636, 0.7797, 0.4636, 0.7882, 0.9792, 0.7882, 0.9792, 0.7797, 0.9792, 0.7882, 0.9792, 0.8065, 0.5055, 0.9842, 0.5102, 0.9842, 0.5147, 0.9842, 0.4636, 0.7882, 0.9792, 0.7972, 0.9792, 0.7882, 0.4636, 0.7882, 0.4636, 0.7972, 0.9792, 0.7972, 0.9792, 0.7882, 0.9792, 0.7972, 0.9792, 0.8065, 0.5055, 0.9842, 0.5055, 0.9842, 0.5102, 0.9842, 0.4636, 0.7972, 0.9792, 0.8065, 0.9792, 0.7972, 0.4636, 0.7972, 0.4636, 0.8065, 0.9792, 0.8065, 0.9792, 0.7972, 0.9792, 0.8065, 0.9792, 0.8065, 0.5055, 0.9842, 0.5008, 0.9842, 0.5055, 0.9842, 0.4636, 0.8065, 0.9792, 0.8159, 0.9792, 0.8065, 0.4636, 0.8065, 0.4636, 0.8159, 0.9792, 0.8159, 0.9792, 0.8065, 0.9792, 0.8159, 0.9792, 0.8065, 0.5055, 0.9842, 0.4963, 0.9842, 0.5008, 0.9842, 0.4636, 0.8159, 0.9792, 0.8249, 0.9792, 0.8159, 0.4636, 0.8159, 0.4636, 0.8249, 0.9792, 0.8249, 0.9792, 0.8159, 0.9792, 0.8249, 0.9792, 0.8065, 0.5055, 0.9842, 0.4921, 0.9842, 0.4963, 0.9842, 0.4636, 0.8249, 0.9792, 0.8334, 0.9792, 0.8249, 0.4636, 0.8249, 0.4636, 0.8334, 0.9792, 0.8334, 0.9792, 0.8249, 0.9792, 0.8334, 0.9792, 0.8065, 0.5055, 0.9842, 0.4882, 0.9842, 0.4921, 0.9842, 0.4636, 0.8334, 0.9792, 0.8411, 0.9792, 0.8334, 0.4636, 0.8334, 0.4636, 0.8411, 0.9792, 0.8411, 0.9792, 0.8334, 0.9792, 0.8411, 0.9792, 0.8065, 0.5055, 0.9842, 0.4849, 0.9842, 0.4882, 0.9842, 0.4636, 0.8411, 0.9792, 0.8477, 0.9792, 0.8411, 0.4636, 0.8411, 0.4636, 0.8477, 0.9792, 0.8477, 0.9792, 0.8411, 0.9792, 0.8477, 0.9792, 0.8065, 0.5055, 0.9842, 0.4822, 0.9842, 0.4849, 0.9842, 0.4636, 0.8477, 0.9792, 0.8531, 0.9792, 0.8477, 0.4636, 0.8477, 0.4636, 0.8531, 0.9792, 0.8531, 0.9792, 0.8477, 0.9792, 0.8531, 0.9792, 0.8065, 0.5055, 0.9842, 0.4802, 0.9842, 0.4822, 0.9842, 0.4636, 0.8531, 0.9792, 0.857, 0.9792, 0.8531, 0.4636, 0.8531, 0.4636, 0.857, 0.9792, 0.857, 0.9792, 0.8531, 0.9792, 0.857, 0.9792, 0.8065, 0.5055, 0.9842, 0.479, 0.9842, 0.4802, 0.9842, 0.4636, 0.857, 0.9792, 0.8595, 0.9792, 0.857, 0.4636, 0.857, 0.4636, 0.8595, 0.9792, 0.8595, 0.9792, 0.857, 0.9792, 0.8595, 0.9792, 0.8065, 0.5055, 0.9842, 0.4786, 0.9842, 0.479, 0.9842, 0.4636, 0.8595, 0.9792, 0.8603, 0.9792, 0.8595, 0.4636, 0.8595, 0.4636, 0.8603, 0.9792, 0.8603, 0.9792, 0.8595, 0.9792, 0.8603, 0.9792, 0.8065, 0.5055, 0.9842, 0.479, 0.9842, 0.4786, 0.9842, 0.4636, 0.8603, 0.9792, 0.8595, 0.9792, 0.8603, 0.4636, 0.8603, 0.4636, 0.8595, 0.9792, 0.8595, 0.9792, 0.8603, 0.9792, 0.8595, 0.9792, 0.8065, 0.5055, 0.9842, 0.4802, 0.9842, 0.479, 0.9842, 0.4636, 0.8595, 0.9792, 0.857, 0.9792, 0.8595, 0.4636, 0.8595, 0.4636, 0.857, 0.9792, 0.857, 0.9792, 0.8595, 0.9792, 0.857, 0.9792, 0.8065, 0.5055, 0.9842, 0.4822, 0.9842, 0.4802, 0.9842, 0.4636, 0.857, 0.9792, 0.8531, 0.9792, 0.857, 0.4636, 0.857, 0.4636, 0.8531, 0.9792, 0.8531, 0.9792, 0.857, 0.9792, 0.8531, 0.9792, 0.8065, 0.5055, 0.9842, 0.4849, 0.9842, 0.4822, 0.9842, 0.4636, 0.8531, 0.9792, 0.8477, 0.9792, 0.8531, 0.4636, 0.8531, 0.4636, 0.8477, 0.9792, 0.8477, 0.9792, 0.8531, 0.9792, 0.8477, 0.9792, 0.8065, 0.5055, 0.9842, 0.4882, 0.9842, 0.4849, 0.9842, 0.4636, 0.8477, 0.9792, 0.8411, 0.9792, 0.8477, 0.4636, 0.8477, 0.4636, 0.8411, 0.9792, 0.8411, 0.9792, 0.8477, 0.9792, 0.8411, 0.9792, 0.8065, 0.5055, 0.9842, 0.4921, 0.9842, 0.4882, 0.9842, 0.4636, 0.8411, 0.9792, 0.8334, 0.9792, 0.8411, 0.4636, 0.8411, 0.4636, 0.8334, 0.9792, 0.8334, 0.9792, 0.8411, 0.9792, 0.8334, 0.9792, 0.8065, 0.5055, 0.9842, 0.4963, 0.9842, 0.4921, 0.9842, 0.4636, 0.8334, 0.9792, 0.8249, 0.9792, 0.8334, 0.4636, 0.8334, 0.4636, 0.8249, 0.9792, 0.8249, 0.9792, 0.8334, 0.9792, 0.8249, 0.9792, 0.8065, 0.5055, 0.9842, 0.5008, 0.9842, 0.4963, 0.9842, 0.4636, 0.8249, 0.9792, 0.8159, 0.9792, 0.8249, 0.4636, 0.8249, 0.4636, 0.8159, 0.9792, 0.8159, 0.9792, 0.8249, 0.9792, 0.8159, 0.9792, 0.8065, 0.5055, 0.9842, 0.5055, 0.9842, 0.5008, 0.9842, 0.4636, 0.8159, 0.9792, 0.8065, 0.9792, 0.8159, 0.4636, 0.8159, 0.4636, 0.8065, 0.9792, 0.8065, 0.9792, 0.8159, 0.9792, 0.8065, 0.9792, 0.8065, 0.5055, 0.9842, 0.5102, 0.9842, 0.5055, 0.9842, 0.4636, 0.8065, 0.9792, 0.7972, 0.9792, 0.8065, 0.4636, 0.8065, 0.4636, 0.7972, 0.9792, 0.7972, 0.9792, 0.8065, 0.9792, 0.7972, 0.9792, 0.8065, 0.5055, 0.9842, 0.5147, 0.9842, 0.5102, 0.9842, 0.4636, 0.7972, 0.9792, 0.7882, 0.9792, 0.7972, 0.4636, 0.7972, 0.4636, 0.7882, 0.9792, 0.7882, 0.9792, 0.7972, 0.9792, 0.7882, 0.9792, 0.8065, 0.5055, 0.9842, 0.519, 0.9842, 0.5147, 0.9842, 0.4636, 0.7882, 0.9792, 0.7797, 0.9792, 0.7882, 0.4636, 0.7882, 0.4636, 0.7797, 0.9792, 0.7797, 0.9792, 0.7882, 0.9792, 0.7797, 0.9792, 0.8065, 0.5055, 0.9842, 0.5228, 0.9842, 0.519, 0.9842, 0.4636, 0.7797, 0.9792, 0.772, 0.9792, 0.7797, 0.4636, 0.7797, 0.4636, 0.772, 0.9792, 0.772, 0.9792, 0.7797, 0.9792, 0.772, 0.9792, 0.8065, 0.5055, 0.9842, 0.5262, 0.9842, 0.5228, 0.9842, 0.4636, 0.772, 0.9792, 0.7654, 0.9792, 0.772, 0.4636, 0.772, 0.4636, 0.7654, 0.9792, 0.7654, 0.9792, 0.772, 0.9792, 0.7654, 0.9792, 0.8065, 0.5055, 0.9842, 0.5288, 0.9842, 0.5262, 0.9842, 0.4636, 0.7654, 0.9792, 0.76, 0.9792, 0.7654, 0.4636, 0.7654, 0.4636, 0.76, 0.9792, 0.76, 0.9792, 0.7654, 0.9792, 0.76, 0.9792, 0.8065, 0.5055, 0.9842, 0.5308, 0.9842, 0.5288, 0.9842, 0.4636, 0.76, 0.9792, 0.7561, 0.9792, 0.76, 0.4636, 0.76, 0.4636, 0.7561, 0.9792, 0.7561, 0.9792, 0.76, 0.9792, 0.7561, 0.9792, 0.8065, 0.5055, 0.9842, 0.532, 0.9842, 0.5308, 0.9842, 0.4636, 0.7561, 0.9792, 0.7536, 0.9792, 0.7561, 0.4636, 0.7561, 0.4636, 0.7536, 0.9792, 0.7536, 0.9792, 0.7561, 0.9792, 0.7536, 0.9792, 0.8065, 0.5055, 0.9842, 0.5325, 0.9842, 0.532, 0.9842, 0.4636, 0.7536, 0.9792, 0.7528, 0.9792, 0.7536, 0.4636, 0.7536, 0.4636, 0.7528, 0.9792, 0.7528, 0.9792, 0.7536, 0.9792, 0.7528, 0.9792, 0.8065, 0.5055, 0.9842, 0.6222, 0.9842, 0.624, 0.9842, 0.01152, 0.8073, 0.0134, 0.7858, 0.01152, 0.8073, 0.01152, 0.8073, 0.0134, 0.7858, 0.0134, 0.7858, 0.01152, 0.8073, 0.0134, 0.7858, 0.1349, 0.8073, 0.5055, 0.9842, 0.6169, 0.9842, 0.6222, 0.9842, 0.0134, 0.7858, 0.01896, 0.7651, 0.0134, 0.7858, 0.0134, 0.7858, 0.01896, 0.7651, 0.01896, 0.7651, 0.0134, 0.7858, 0.01896, 0.7651, 0.1349, 0.8073, 0.5055, 0.9842, 0.6082, 0.9842, 0.6169, 0.9842, 0.01896, 0.7651, 0.02805, 0.7456, 0.01896, 0.7651, 0.01896, 0.7651, 0.02805, 0.7456, 0.02805, 0.7456, 0.01896, 0.7651, 0.02805, 0.7456, 0.1349, 0.8073, 0.5055, 0.9842, 0.5963, 0.9842, 0.6082, 0.9842, 0.02805, 0.7456, 0.04039, 0.7279, 0.02805, 0.7456, 0.02805, 0.7456, 0.04039, 0.7279, 0.04039, 0.7279, 0.02805, 0.7456, 0.04039, 0.7279, 0.1349, 0.8073, 0.5055, 0.9842, 0.5817, 0.9842, 0.5963, 0.9842, 0.04039, 0.7279, 0.0556, 0.7127, 0.04039, 0.7279, 0.04039, 0.7279, 0.0556, 0.7127, 0.0556, 0.7127, 0.04039, 0.7279, 0.0556, 0.7127, 0.1349, 0.8073, 0.5055, 0.9842, 0.5648, 0.9842, 0.5817, 0.9842, 0.0556, 0.7127, 0.07322, 0.7004, 0.0556, 0.7127, 0.0556, 0.7127, 0.07322, 0.7004, 0.07322, 0.7004, 0.0556, 0.7127, 0.07322, 0.7004, 0.1349, 0.8073, 0.5055, 0.9842, 0.5461, 0.9842, 0.5648, 0.9842, 0.07322, 0.7004, 0.09272, 0.6913, 0.07322, 0.7004, 0.07322, 0.7004, 0.09272, 0.6913, 0.09272, 0.6913, 0.07322, 0.7004, 0.09272, 0.6913, 0.1349, 0.8073, 0.5055, 0.9842, 0.5261, 0.9842, 0.5461, 0.9842, 0.09272, 0.6913, 0.1135, 0.6857, 0.09272, 0.6913, 0.09272, 0.6913, 0.1135, 0.6857, 0.1135, 0.6857, 0.09272, 0.6913, 0.1135, 0.6857, 0.1349, 0.8073, 0.5055, 0.9842, 0.5055, 0.9842, 0.5261, 0.9842, 0.1135, 0.6857, 0.1349, 0.6839, 0.1135, 0.6857, 0.1135, 0.6857, 0.1349, 0.6839, 0.1349, 0.6839, 0.1135, 0.6857, 0.1349, 0.6839, 0.1349, 0.8073, 0.5055, 0.9842, 0.4849, 0.9842, 0.5055, 0.9842, 0.1349, 0.6839, 0.1564, 0.6857, 0.1349, 0.6839, 0.1349, 0.6839, 0.1564, 0.6857, 0.1564, 0.6857, 0.1349, 0.6839, 0.1564, 0.6857, 0.1349, 0.8073, 0.5055, 0.9842, 0.465, 0.9842, 0.4849, 0.9842, 0.1564, 0.6857, 0.1771, 0.6913, 0.1564, 0.6857, 0.1564, 0.6857, 0.1771, 0.6913, 0.1771, 0.6913, 0.1564, 0.6857, 0.1771, 0.6913, 0.1349, 0.8073, 0.5055, 0.9842, 0.4463, 0.9842, 0.465, 0.9842, 0.1771, 0.6913, 0.1966, 0.7004, 0.1771, 0.6913, 0.1771, 0.6913, 0.1966, 0.7004, 0.1966, 0.7004, 0.1771, 0.6913, 0.1966, 0.7004, 0.1349, 0.8073, 0.5055, 0.9842, 0.4293, 0.9842, 0.4463, 0.9842, 0.1966, 0.7004, 0.2143, 0.7127, 0.1966, 0.7004, 0.1966, 0.7004, 0.2143, 0.7127, 0.2143, 0.7127, 0.1966, 0.7004, 0.2143, 0.7127, 0.1349, 0.8073, 0.5055, 0.9842, 0.4147, 0.9842, 0.4293, 0.9842, 0.2143, 0.7127, 0.2295, 0.7279, 0.2143, 0.7127, 0.2143, 0.7127, 0.2295, 0.7279, 0.2295, 0.7279, 0.2143, 0.7127, 0.2295, 0.7279, 0.1349, 0.8073, 0.5055, 0.9842, 0.4029, 0.9842, 0.4147, 0.9842, 0.2295, 0.7279, 0.2418, 0.7456, 0.2295, 0.7279, 0.2295, 0.7279, 0.2418, 0.7456, 0.2418, 0.7456, 0.2295, 0.7279, 0.2418, 0.7456, 0.1349, 0.8073, 0.5055, 0.9842, 0.3941, 0.9842, 0.4029, 0.9842, 0.2418, 0.7456, 0.2509, 0.7651, 0.2418, 0.7456, 0.2418, 0.7456, 0.2509, 0.7651, 0.2509, 0.7651, 0.2418, 0.7456, 0.2509, 0.7651, 0.1349, 0.8073, 0.5055, 0.9842, 0.3888, 0.9842, 0.3941, 0.9842, 0.2509, 0.7651, 0.2565, 0.7858, 0.2509, 0.7651, 0.2509, 0.7651, 0.2565, 0.7858, 0.2565, 0.7858, 0.2509, 0.7651, 0.2565, 0.7858, 0.1349, 0.8073, 0.5055, 0.9842, 0.387, 0.9842, 0.3888, 0.9842, 0.2565, 0.7858, 0.2583, 0.8073, 0.2565, 0.7858, 0.2565, 0.7858, 0.2583, 0.8073, 0.2583, 0.8073, 0.2565, 0.7858, 0.2583, 0.8073, 0.1349, 0.8073, 0.5055, 0.9842, 0.3888, 0.9842, 0.387, 0.9842, 0.2583, 0.8073, 0.2565, 0.8287, 0.2583, 0.8073, 0.2583, 0.8073, 0.2565, 0.8287, 0.2565, 0.8287, 0.2583, 0.8073, 0.2565, 0.8287, 0.1349, 0.8073, 0.5055, 0.9842, 0.3941, 0.9842, 0.3888, 0.9842, 0.2565, 0.8287, 0.2509, 0.8495, 0.2565, 0.8287, 0.2565, 0.8287, 0.2509, 0.8495, 0.2509, 0.8495, 0.2565, 0.8287, 0.2509, 0.8495, 0.1349, 0.8073, 0.5055, 0.9842, 0.4029, 0.9842, 0.3941, 0.9842, 0.2509, 0.8495, 0.2418, 0.869, 0.2509, 0.8495, 0.2509, 0.8495, 0.2418, 0.869, 0.2418, 0.869, 0.2509, 0.8495, 0.2418, 0.869, 0.1349, 0.8073, 0.5055, 0.9842, 0.4147, 0.9842, 0.4029, 0.9842, 0.2418, 0.869, 0.2295, 0.8866, 0.2418, 0.869, 0.2418, 0.869, 0.2295, 0.8866, 0.2295, 0.8866, 0.2418, 0.869, 0.2295, 0.8866, 0.1349, 0.8073, 0.5055, 0.9842, 0.4293, 0.9842, 0.4147, 0.9842, 0.2295, 0.8866, 0.2143, 0.9018, 0.2295, 0.8866, 0.2295, 0.8866, 0.2143, 0.9018, 0.2143, 0.9018, 0.2295, 0.8866, 0.2143, 0.9018, 0.1349, 0.8073, 0.5055, 0.9842, 0.4463, 0.9842, 0.4293, 0.9842, 0.2143, 0.9018, 0.1966, 0.9141, 0.2143, 0.9018, 0.2143, 0.9018, 0.1966, 0.9141, 0.1966, 0.9141, 0.2143, 0.9018, 0.1966, 0.9141, 0.1349, 0.8073, 0.5055, 0.9842, 0.465, 0.9842, 0.4463, 0.9842, 0.1966, 0.9141, 0.1771, 0.9232, 0.1966, 0.9141, 0.1966, 0.9141, 0.1771, 0.9232, 0.1771, 0.9232, 0.1966, 0.9141, 0.1771, 0.9232, 0.1349, 0.8073, 0.5055, 0.9842, 0.4849, 0.9842, 0.465, 0.9842, 0.1771, 0.9232, 0.1564, 0.9288, 0.1771, 0.9232, 0.1771, 0.9232, 0.1564, 0.9288, 0.1564, 0.9288, 0.1771, 0.9232, 0.1564, 0.9288, 0.1349, 0.8073, 0.5055, 0.9842, 0.5055, 0.9842, 0.4849, 0.9842, 0.1564, 0.9288, 0.1349, 0.9307, 0.1564, 0.9288, 0.1564, 0.9288, 0.1349, 0.9307, 0.1349, 0.9307, 0.1564, 0.9288, 0.1349, 0.9307, 0.1349, 0.8073, 0.5055, 0.9842, 0.5261, 0.9842, 0.5055, 0.9842, 0.1349, 0.9307, 0.1135, 0.9288, 0.1349, 0.9307, 0.1349, 0.9307, 0.1135, 0.9288, 0.1135, 0.9288, 0.1349, 0.9307, 0.1135, 0.9288, 0.1349, 0.8073, 0.5055, 0.9842, 0.5461, 0.9842, 0.5261, 0.9842, 0.1135, 0.9288, 0.09272, 0.9232, 0.1135, 0.9288, 0.1135, 0.9288, 0.09272, 0.9232, 0.09272, 0.9232, 0.1135, 0.9288, 0.09272, 0.9232, 0.1349, 0.8073, 0.5055, 0.9842, 0.5648, 0.9842, 0.5461, 0.9842, 0.09272, 0.9232, 0.07322, 0.9141, 0.09272, 0.9232, 0.09272, 0.9232, 0.07322, 0.9141, 0.07322, 0.9141, 0.09272, 0.9232, 0.07322, 0.9141, 0.1349, 0.8073, 0.5055, 0.9842, 0.5817, 0.9842, 0.5648, 0.9842, 0.07322, 0.9141, 0.0556, 0.9018, 0.07322, 0.9141, 0.07322, 0.9141, 0.0556, 0.9018, 0.0556, 0.9018, 0.07322, 0.9141, 0.0556, 0.9018, 0.1349, 0.8073, 0.5055, 0.9842, 0.5963, 0.9842, 0.5817, 0.9842, 0.0556, 0.9018, 0.04039, 0.8866, 0.0556, 0.9018, 0.0556, 0.9018, 0.04039, 0.8866, 0.04039, 0.8866, 0.0556, 0.9018, 0.04039, 0.8866, 0.1349, 0.8073, 0.5055, 0.9842, 0.6082, 0.9842, 0.5963, 0.9842, 0.04039, 0.8866, 0.02805, 0.869, 0.04039, 0.8866, 0.04039, 0.8866, 0.02805, 0.869, 0.02805, 0.869, 0.04039, 0.8866, 0.02805, 0.869, 0.1349, 0.8073, 0.5055, 0.9842, 0.6169, 0.9842, 0.6082, 0.9842, 0.02805, 0.869, 0.01896, 0.8495, 0.02805, 0.869, 0.02805, 0.869, 0.01896, 0.8495, 0.01896, 0.8495, 0.02805, 0.869, 0.01896, 0.8495, 0.1349, 0.8073, 0.5055, 0.9842, 0.6222, 0.9842, 0.6169, 0.9842, 0.01896, 0.8495, 0.0134, 0.8287, 0.01896, 0.8495, 0.01896, 0.8495, 0.0134, 0.8287, 0.0134, 0.8287, 0.01896, 0.8495, 0.0134, 0.8287, 0.1349, 0.8073, 0.5055, 0.9842, 0.624, 0.9842, 0.6222, 0.9842, 0.0134, 0.8287, 0.01152, 0.8073, 0.0134, 0.8287, 0.0134, 0.8287, 0.01152, 0.8073, 0.01152, 0.8073, 0.0134, 0.8287, 0.01152, 0.8073, 0.1349, 0.8073, 0.9401, 0.05473, 0.814, 0.5182, 0.9401, 0.5182, 0.9401, 0.05473, 0.814, 0.05473, 0.814, 0.5182, 0.2056, 0.05473, 0.814, 0.5182, 0.2056, 0.5182, 0.2056, 0.05473, 0.814, 0.05473, 0.814, 0.5182, 0.07955, 0.05473, 0.2056, 0.5182, 0.07955, 0.5182, 0.07955, 0.05473, 0.2056, 0.05473, 0.2056, 0.5182, 0.814, 0.05473, 0.2056, 0.5182, 0.814, 0.5182, 0.814, 0.05473, 0.2056, 0.05473, 0.2056, 0.5182, 0.814, 0.05473, 0.9401, 0.5182, 0.814, 0.5182, 0.814, 0.05473, 0.9401, 0.05473, 0.9401, 0.5182, 0.07955, 0.05473, 0.07955, 0.5182, 0.07955, 0.5182, 0.07955, 0.05473, 0.07955, 0.05473, 0.07955, 0.5182, 0.2056, 0.05473, 0.07955, 0.5182, 0.2056, 0.5182, 0.2056, 0.05473, 0.07955, 0.05473, 0.07955, 0.5182, 0.9401, 0.05473, 0.9401, 0.5182, 0.9401, 0.5182, 0.9401, 0.05473, 0.9401, 0.05473, 0.9401, 0.5182, 0.814, 0.5182, 0.9401, 0.5182, 0.9401, 0.5182, 0.07955, 0.5182, 0.9401, 0.5182, 0.814, 0.5182, 0.07955, 0.5182, 0.2056, 0.5182, 0.9401, 0.5182, 0.814, 0.5182, 0.2056, 0.5182, 0.07955, 0.5182, 0.9401, 0.5182, 0.2056, 0.5182, 0.814, 0.5182, 0.2056, 0.5182, 0.07955, 0.5182, 0.07955, 0.5182, 0.814, 0.05473, 0.9401, 0.05473, 0.2056, 0.05473, 0.2056, 0.05473, 0.07955, 0.05473, 0.07955, 0.05473, 0.9401, 0.05473, 0.07955, 0.05473, 0.2056, 0.05473, 0.9401, 0.05473, 0.814, 0.05473, 0.07955, 0.05473, 0.07955, 0.05473, 0.814, 0.05473, 0.2056, 0.05473, 0.814, 0.05473, 0.9401, 0.05473, 0.9401, 0.05473])
me_nema17.use_remesh_preserve_volume = False
me_nema17.use_remesh_preserve_attributes = False
me_nema17.use_mirror_vertex_groups = False
me_nema17.update()

# ---- objects
ob_nema17 = bpy.data.objects.new('NEMA17', me_nema17)
ob_lamp = bpy.data.objects.new('Lamp', light_lamp)
ob_camera = bpy.data.objects.new('Camera', cam_camera)

# ---- transforms, parenting, visibility, modifiers, constraints
ob_nema17.location = (0.0, 0.0, 0.0)
ob_nema17.lineart.crease_threshold = 0.0
ob_lamp.location = (4.076, 1.005, 5.904)
ob_lamp.rotation_euler = (0.6503, 0.05522, 1.866)
ob_lamp.lock_rotations_4d = False
ob_lamp.empty_display_type = 'ARROWS'
ob_lamp.color = (0.0, 0.0, 0.0, 0.0)
ob_lamp.lineart.crease_threshold = 0.0
ob_camera.location = (7.481, -6.508, 5.344)
ob_camera.rotation_euler = (1.109, 0.01082, 0.8149)
ob_camera.lock_rotations_4d = False
ob_camera.empty_display_type = 'ARROWS'
ob_camera.color = (0.0, 0.0, 0.0, 0.0)
ob_camera.display_type = 'WIRE'
ob_camera.lineart.crease_threshold = 0.0

# ---- collection membership
col_collection_1.objects.link(ob_nema17)
col_collection_1.objects.link(ob_lamp)
col_collection_1.objects.link(ob_camera)

# ---- scene / render settings (as saved in the file)
scene.camera = ob_camera
scene.frame_start = 1; scene.frame_end = 250; scene.frame_set(1)
scene.render.engine = 'BLENDER_EEVEE_NEXT'
scene.render.resolution_percentage = 50
scene.render.dither_intensity = 0.0
scene.cycles.use_denoising = False
scene.cycles.samples = 10
scene.cycles.sampling_pattern = 'TABULATED_SOBOL'
scene.cycles.light_sampling_threshold = 0.0
scene.cycles.use_adaptive_sampling = False
scene.cycles.use_light_tree = False
scene.cycles.blur_glossy = 0.0
scene.cycles.pixel_filter_type = 'GAUSSIAN'
scene.cycles.sample_clamp_indirect = 0.0
scene.view_settings.view_transform = 'Standard'
bpy.context.view_layer.update()
